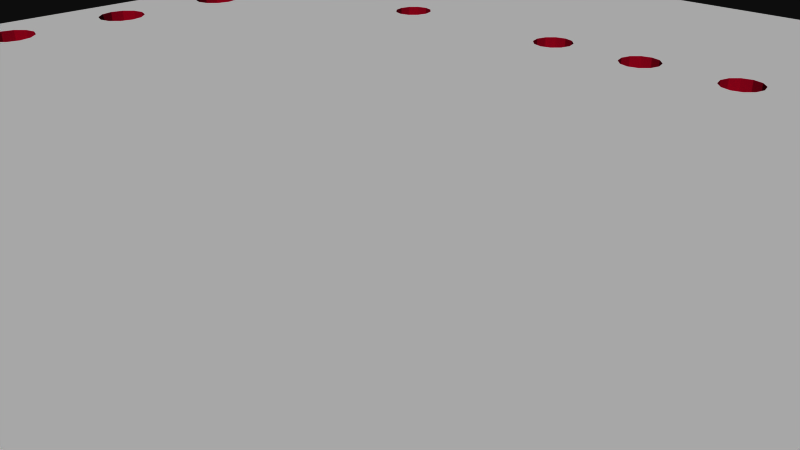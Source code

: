 # Source: 13030.blend  (saved by Blender 2.72.0; exported with 4.5.12 LTS)
import bpy
from mathutils import Matrix  # noqa: F401  (used for matrix-valued properties, if any)

bpy.ops.wm.read_factory_settings(use_empty=True)
scene = bpy.context.scene
scene.name = 'Scene'

# ---- collections
col_collection_1 = bpy.data.collections.new('Collection 1'); scene.collection.children.link(col_collection_1)

# ---- materials (node trees are filled in below, after node groups)
mat_board = bpy.data.materials.new('board')
mat_board.alpha_threshold = 0.0
mat_board.use_transparent_shadow = False
mat_board.diffuse_color = (0.5961, 0.01569, 0.1098, 1.0)
mat_board.specular_color = (0.5961, 0.01569, 0.1098)
mat_board.roughness = 0.5
mat_tsilk = bpy.data.materials.new('tsilk')
mat_tsilk.alpha_threshold = 0.0
mat_tsilk.use_transparent_shadow = False
mat_tsilk.diffuse_color = (1.0, 1.0, 1.0, 1.0)
mat_tsilk.specular_color = (0.5961, 0.01569, 0.1098)
mat_tsilk.roughness = 0.5
mat_bsilk = bpy.data.materials.new('bsilk')
mat_bsilk.alpha_threshold = 0.0
mat_bsilk.use_transparent_shadow = False
mat_bsilk.diffuse_color = (1.0, 1.0, 1.0, 1.0)
mat_bsilk.specular_color = (0.5961, 0.01569, 0.1098)
mat_bsilk.roughness = 0.5

# ---- material node trees

# ---- world
world_world = bpy.data.worlds.new('World'); scene.world = world_world
world_world.color = (0.05088, 0.05088, 0.05088)
world_world.use_sun_shadow = False
world_world.sun_shadow_jitter_overblur = 0.0
world_world.cycles.sampling_method = 'MANUAL'
world_world.cycles.sample_map_resolution = 256

# ---- cameras
cam_camera = bpy.data.cameras.new('Camera')
cam_camera.clip_end = 100.0
cam_camera.lens = 35.0
cam_camera.sensor_width = 32.0
cam_camera.sensor_height = 18.0
cam_camera.ortho_scale = 7.314
cam_camera.dof.focus_distance = 0.0
cam_camera.dof.aperture_fstop = 128.0

# ---- meshes
me_rfid_breakout_v2 = bpy.data.meshes.new('RFID Breakout v2')
me_rfid_breakout_v2.from_pydata([(-11.87, -0.254, 0.8), (-11.68, -0.4399, -0.8), (-11.87, -0.254, -0.8), (-11.68, -0.4399, 0.8), (-11.43, -0.508, -0.8), (-11.43, -0.508, 0.8), (-11.18, -0.4399, -0.8), (-11.18, -0.4399, 0.8), (-10.99, -0.254, -0.8), (-10.99, -0.254, 0.8), (-10.92, 0.0, 0.8), (-10.92, 0.0, -0.8), (0.6, 7.5, -0.8), (0.6536, 7.3, 0.8), (0.6536, 7.3, -0.8), (0.6, 7.5, 0.8), (0.8, 7.154, 0.8), (0.8, 7.154, -0.8), (1.0, 7.1, -0.8), (1.0, 7.1, 0.8), (1.2, 7.154, -0.8), (1.2, 7.154, 0.8), (1.346, 7.3, -0.8), (1.346, 7.3, 0.8), (1.4, 7.5, 0.8), (1.4, 7.5, -0.8), (-0.6536, 7.7, 0.8), (-0.6, 7.5, -0.8), (-0.6, 7.5, 0.8), (-0.6536, 7.7, -0.8), (-0.8, 7.846, 0.8), (-0.8, 7.846, -0.8), (-1.0, 7.9, -0.8), (-1.0, 7.9, 0.8), (-1.2, 7.846, -0.8), (-1.2, 7.846, 0.8), (-1.346, 7.7, -0.8), (-1.346, 7.7, 0.8), (-1.4, 7.5, 0.8), (-1.4, 7.5, -0.8), (-1.346, 7.3, 0.8), (-1.346, 7.3, -0.8), (-1.2, 7.154, 0.8), (-1.2, 7.154, -0.8), (-1.0, 7.1, -0.8), (-1.0, 7.1, 0.8), (-0.8, 7.154, -0.8), (-0.8, 7.154, 0.8), (-0.6536, 7.3, -0.8), (-0.6536, 7.3, 0.8), (-2.654, 7.7, 0.8), (-2.6, 7.5, -0.8), (-2.6, 7.5, 0.8), (-2.654, 7.7, -0.8), (-2.8, 7.846, 0.8), (-2.8, 7.846, -0.8), (-3.0, 7.9, -0.8), (-3.0, 7.9, 0.8), (-3.2, 7.846, -0.8), (-3.2, 7.846, 0.8), (-3.346, 7.7, -0.8), (-3.346, 7.7, 0.8), (-3.4, 7.5, 0.8), (-3.4, 7.5, -0.8), (-3.346, 7.3, 0.8), (-3.346, 7.3, -0.8), (-3.2, 7.154, 0.8), (-3.2, 7.154, -0.8), (-3.0, 7.1, -0.8), (-3.0, 7.1, 0.8), (-2.8, 7.154, -0.8), (-2.8, 7.154, 0.8), (-2.654, 7.3, -0.8), (-2.654, 7.3, 0.8), (-6.654, 7.7, 0.8), (-6.6, 7.5, -0.8), (-6.6, 7.5, 0.8), (-6.654, 7.7, -0.8), (-6.8, 7.846, 0.8), (-6.8, 7.846, -0.8), (-7.0, 7.9, -0.8), (-7.0, 7.9, 0.8), (-7.2, 7.846, -0.8), (-7.2, 7.846, 0.8), (-7.346, 7.7, -0.8), (-7.346, 7.7, 0.8), (-7.4, 7.5, 0.8), (-7.4, 7.5, -0.8), (-7.346, 7.3, 0.8), (-7.346, 7.3, -0.8), (-7.2, 7.154, 0.8), (-7.2, 7.154, -0.8), (-7.0, 7.1, -0.8), (-7.0, 7.1, 0.8), (-11.18, -2.1, 0.8), (-11.43, -2.032, -0.8), (-11.18, -2.1, -0.8), (-11.43, -2.032, 0.8), (-11.68, -2.1, -0.8), (-11.68, -2.1, 0.8), (-11.87, -2.286, -0.8), (-11.87, -2.286, 0.8), (-11.87, -2.794, 0.8), (-11.87, -2.794, -0.8), (-11.68, -2.98, -0.8), (-11.68, -2.98, 0.8), (-11.43, -3.048, -0.8), (-11.43, -3.048, 0.8), (-11.18, -2.98, -0.8), (-11.18, -2.98, 0.8), (-10.99, -2.794, -0.8), (-10.99, -2.794, 0.8), (-10.92, -2.54, 0.8), (-10.92, -2.54, -0.8), (-10.99, -2.286, 0.8), (-10.99, -2.286, -0.8), (-2.654, -7.3, 0.8), (-2.6, -7.5, -0.8), (-2.6, -7.5, 0.8), (-2.654, -7.3, -0.8), (4.654, -7.3, -0.8), (4.6, -7.5, 0.8), (4.6, -7.5, -0.8), (4.654, -7.3, 0.8), (4.654, -7.7, 0.8), (4.654, -7.7, -0.8), (4.8, -7.846, 0.8), (4.8, -7.846, -0.8), (5.0, -7.9, -0.8), (5.0, -7.9, 0.8), (5.2, -7.846, -0.8), (5.2, -7.846, 0.8), (5.346, -7.7, -0.8), (5.346, -7.7, 0.8), (5.4, -7.5, 0.8), (5.4, -7.5, -0.8), (5.346, 7.7, 0.8), (5.4, 7.5, -0.8), (5.4, 7.5, 0.8), (5.346, 7.7, -0.8), (5.2, 7.846, 0.8), (5.2, 7.846, -0.8), (5.0, 7.9, -0.8), (5.0, 7.9, 0.8), (4.8, 7.846, -0.8), (4.8, 7.846, 0.8), (4.654, 7.7, -0.8), (4.654, 7.7, 0.8), (4.6, 7.5, 0.8), (4.6, 7.5, -0.8), (4.654, 7.3, 0.8), (4.654, 7.3, -0.8), (4.8, 7.154, 0.8), (4.8, 7.154, -0.8), (5.0, 7.1, -0.8), (5.0, 7.1, 0.8), (5.2, 7.154, -0.8), (5.2, 7.154, 0.8), (5.346, 7.3, -0.8), (5.346, 7.3, 0.8), (3.346, 7.7, 0.8), (3.4, 7.5, -0.8), (3.4, 7.5, 0.8), (3.346, 7.7, -0.8), (3.2, 7.846, 0.8), (3.2, 7.846, -0.8), (3.0, 7.9, -0.8), (3.0, 7.9, 0.8), (2.8, 7.846, -0.8), (2.8, 7.846, 0.8), (2.654, 7.7, -0.8), (2.654, 7.7, 0.8), (2.6, 7.5, 0.8), (2.6, 7.5, -0.8), (2.654, 7.3, 0.8), (2.654, 7.3, -0.8), (2.8, 7.154, 0.8), (2.8, 7.154, -0.8), (3.0, 7.1, -0.8), (3.0, 7.1, 0.8), (3.2, 7.154, -0.8), (3.2, 7.154, 0.8), (3.346, 7.3, -0.8), (3.346, 7.3, 0.8), (1.346, 7.7, 0.8), (1.346, 7.7, -0.8), (1.2, 7.846, 0.8), (1.2, 7.846, -0.8), (1.0, 7.9, -0.8), (1.0, 7.9, 0.8), (0.8, 7.846, -0.8), (0.8, 7.846, 0.8), (0.6536, 7.7, -0.8), (0.6536, 7.7, 0.8), (-10.99, 0.254, 0.8), (-11.18, 0.4399, -0.8), (-10.99, 0.254, -0.8), (-11.18, 0.4399, 0.8), (-11.43, 0.508, 0.8), (-11.68, 0.4399, -0.8), (-11.43, 0.508, -0.8), (-11.68, 0.4399, 0.8), (-11.87, 0.254, -0.8), (-11.87, 0.254, 0.8), (-11.94, 0.0, 0.8), (-11.87, 4.826, 0.8), (-11.68, 4.64, -0.8), (-11.87, 4.826, -0.8), (-11.68, 4.64, 0.8), (-11.43, 4.572, -0.8), (-11.43, 4.572, 0.8), (-11.18, 4.64, -0.8), (-11.18, 4.64, 0.8), (-10.99, 4.826, 0.8), (-10.99, 4.826, -0.8), (-10.92, 5.08, 0.8), (-10.92, 5.08, -0.8), (11.87, 5.334, 0.8), (11.94, 5.08, -0.8), (11.94, 5.08, 0.8), (11.87, 5.334, -0.8), (11.68, 5.52, -0.8), (11.68, 5.52, 0.8), (11.43, 5.588, -0.8), (11.43, 5.588, 0.8), (11.18, 5.52, -0.8), (11.18, 5.52, 0.8), (10.99, 5.334, -0.8), (10.99, 5.334, 0.8), (10.92, 5.08, 0.8), (10.92, 5.08, -0.8), (10.99, 4.826, 0.8), (10.99, 4.826, -0.8), (11.18, 4.64, -0.8), (11.18, 4.64, 0.8), (11.43, 4.572, -0.8), (11.43, 4.572, 0.8), (11.68, 4.64, -0.8), (11.68, 4.64, 0.8), (11.87, 4.826, 0.8), (11.87, 4.826, -0.8), (11.87, 2.794, 0.8), (11.94, 2.54, -0.8), (11.94, 2.54, 0.8), (11.87, 2.794, -0.8), (11.68, 2.98, -0.8), (11.68, 2.98, 0.8), (-10.99, -7.366, 0.8), (-10.92, -7.62, -0.8), (-10.92, -7.62, 0.8), (-10.99, -7.366, -0.8), (-11.18, -7.18, 0.8), (-11.18, -7.18, -0.8), (-11.43, -7.112, -0.8), (-11.43, -7.112, 0.8), (-11.68, -7.18, -0.8), (-11.68, -7.18, 0.8), (-11.87, -7.366, 0.8), (-11.87, -7.366, -0.8), (-11.94, -7.62, 0.8), (-11.94, -7.62, -0.8), (-0.8, -7.154, 0.8), (-0.6536, -7.3, -0.8), (-0.6536, -7.3, 0.8), (-0.8, -7.154, -0.8), (-1.0, -7.1, -0.8), (-1.0, -7.1, 0.8), (-1.2, -7.154, -0.8), (-1.2, -7.154, 0.8), (-1.346, -7.3, -0.8), (-1.346, -7.3, 0.8), (-1.4, -7.5, 0.8), (-1.4, -7.5, -0.8), (-1.346, -7.7, 0.8), (-1.346, -7.7, -0.8), (-1.2, -7.846, 0.8), (-1.2, -7.846, -0.8), (-1.0, -7.9, -0.8), (-1.0, -7.9, 0.8), (-0.8, -7.846, -0.8), (-0.8, -7.846, 0.8), (-0.6536, -7.7, -0.8), (-0.6536, -7.7, 0.8), (-0.6, -7.5, 0.8), (-0.6, -7.5, -0.8), (1.346, -7.3, 0.8), (1.4, -7.5, -0.8), (1.4, -7.5, 0.8), (1.346, -7.3, -0.8), (1.2, -7.154, 0.8), (1.2, -7.154, -0.8), (1.0, -7.1, -0.8), (1.0, -7.1, 0.8), (0.8, -7.154, -0.8), (0.8, -7.154, 0.8), (0.6536, -7.3, -0.8), (0.6536, -7.3, 0.8), (0.6, -7.5, 0.8), (0.6, -7.5, -0.8), (0.6536, -7.7, 0.8), (0.6536, -7.7, -0.8), (0.8, -7.846, 0.8), (0.8, -7.846, -0.8), (1.0, -7.9, -0.8), (1.0, -7.9, 0.8), (1.2, -7.846, -0.8), (1.2, -7.846, 0.8), (1.346, -7.7, -0.8), (1.346, -7.7, 0.8), (3.346, -7.3, 0.8), (3.4, -7.5, -0.8), (3.4, -7.5, 0.8), (3.346, -7.3, -0.8), (3.2, -7.154, 0.8), (3.2, -7.154, -0.8), (3.0, -7.1, -0.8), (3.0, -7.1, 0.8), (2.8, -7.154, -0.8), (2.8, -7.154, 0.8), (2.654, -7.3, -0.8), (2.654, -7.3, 0.8), (2.6, -7.5, 0.8), (2.6, -7.5, -0.8), (2.654, -7.7, 0.8), (2.654, -7.7, -0.8), (2.8, -7.846, 0.8), (2.8, -7.846, -0.8), (3.0, -7.9, -0.8), (3.0, -7.9, 0.8), (3.2, -7.846, -0.8), (3.2, -7.846, 0.8), (3.346, -7.7, -0.8), (3.346, -7.7, 0.8), (5.346, -7.3, 0.8), (5.346, -7.3, -0.8), (5.2, -7.154, 0.8), (5.2, -7.154, -0.8), (5.0, -7.1, -0.8), (5.0, -7.1, 0.8), (4.8, -7.154, -0.8), (4.8, -7.154, 0.8), (11.43, 3.048, -0.8), (11.43, 3.048, 0.8), (11.18, 2.98, -0.8), (11.18, 2.98, 0.8), (10.99, 2.794, -0.8), (10.99, 2.794, 0.8), (10.92, 2.54, -0.8), (10.99, 2.286, 0.8), (10.99, 2.286, -0.8), (11.18, 2.1, -0.8), (11.18, 2.1, 0.8), (11.43, 2.032, -0.8), (11.43, 2.032, 0.8), (11.68, 2.1, -0.8), (11.68, 2.1, 0.8), (11.87, 2.286, -0.8), (11.87, 2.286, 0.8), (11.87, 0.254, 0.8), (11.94, 0.0, -0.8), (11.94, 0.0, 0.8), (11.87, 0.254, -0.8), (11.68, 0.4399, -0.8), (11.68, 0.4399, 0.8), (11.43, 0.508, -0.8), (11.43, 0.508, 0.8), (11.18, 0.4399, -0.8), (11.18, 0.4399, 0.8), (10.99, 0.254, -0.8), (10.99, 0.254, 0.8), (10.92, 0.0, 0.8), (10.92, 0.0, -0.8), (10.99, -0.254, 0.8), (10.99, -0.254, -0.8), (11.18, -0.4399, -0.8), (11.18, -0.4399, 0.8), (11.43, -0.508, -0.8), (11.43, -0.508, 0.8), (11.68, -0.4399, -0.8), (11.68, -0.4399, 0.8), (11.87, -0.254, -0.8), (11.87, -0.254, 0.8), (-6.8, 7.154, -0.8), (-6.8, 7.154, 0.8), (-6.654, 7.3, -0.8), (-6.654, 7.3, 0.8), (7.295, 12.27, -0.8), (7.365, 12.07, 0.8), (7.365, 12.07, -0.8), (7.295, 12.27, 0.8), (7.46, 11.87, 0.8), (7.46, 11.87, -0.8), (7.58, 11.69, 0.8), (7.58, 11.69, -0.8), (7.723, 11.53, 0.8), (7.723, 11.53, -0.8), (7.885, 11.39, -0.8), (7.885, 11.39, 0.8), (8.064, 11.27, -0.8), (8.064, 11.27, 0.8), (8.258, 11.17, -0.8), (8.258, 11.17, 0.8), (8.463, 11.11, -0.8), (8.463, 11.11, 0.8), (8.675, 11.06, -0.8), (8.675, 11.06, 0.8), (8.89, 11.05, -0.8), (8.89, 11.05, 0.8), (9.105, 11.06, -0.8), (9.105, 11.06, 0.8), (9.317, 11.11, -0.8), (9.317, 11.11, 0.8), (9.522, 11.17, -0.8), (9.522, 11.17, 0.8), (9.715, 11.27, -0.8), (9.715, 11.27, 0.8), (9.895, 11.39, -0.8), (9.895, 11.39, 0.8), (10.06, 11.53, -0.8), (10.06, 11.53, 0.8), (10.2, 11.69, 0.8), (10.2, 11.69, -0.8), (10.32, 11.87, 0.8), (10.32, 11.87, -0.8), (10.42, 12.07, 0.8), (10.42, 12.07, -0.8), (10.48, 12.27, 0.8), (10.48, 12.27, -0.8), (10.53, 12.48, 0.8), (10.53, 12.48, -0.8), (10.54, 12.7, 0.8), (10.54, 12.7, -0.8), (12.7, 12.7, -0.8), (12.7, 12.7, 0.8), (12.7, -12.7, 0.8), (12.7, -12.7, -0.8), (10.54, -12.7, -0.8), (10.54, -12.7, 0.8), (10.53, -12.48, 0.8), (10.53, -12.48, -0.8), (10.48, -12.27, 0.8), (10.48, -12.27, -0.8), (10.42, -12.07, 0.8), (10.42, -12.07, -0.8), (10.32, -11.87, 0.8), (10.32, -11.87, -0.8), (10.2, -11.69, 0.8), (10.2, -11.69, -0.8), (10.06, -11.53, 0.8), (10.06, -11.53, -0.8), (9.895, -11.39, -0.8), (9.895, -11.39, 0.8), (9.715, -11.27, -0.8), (9.715, -11.27, 0.8), (9.522, -11.17, -0.8), (9.522, -11.17, 0.8), (9.317, -11.11, -0.8), (9.317, -11.11, 0.8), (9.105, -11.06, -0.8), (9.105, -11.06, 0.8), (8.89, -11.05, -0.8), (8.89, -11.05, 0.8), (8.675, -11.06, -0.8), (8.675, -11.06, 0.8), (8.463, -11.11, -0.8), (8.463, -11.11, 0.8), (8.258, -11.17, -0.8), (8.258, -11.17, 0.8), (-12.7, 12.7, 0.8), (-11.94, 5.08, 0.8), (-10.54, 12.7, 0.8), (-11.87, 5.334, 0.8), (-11.68, 5.52, 0.8), (-11.43, 5.588, 0.8), (-11.18, 5.52, 0.8), (-10.99, 5.334, 0.8), (-10.54, -12.7, 0.8), (-10.53, -12.48, 0.8), (-10.53, 12.48, 0.8), (-10.48, -12.27, 0.8), (-10.48, 12.27, 0.8), (-10.42, -12.07, 0.8), (-10.42, 12.07, 0.8), (-10.32, -11.87, 0.8), (-10.32, 11.87, 0.8), (-10.2, -11.69, 0.8), (-10.2, 11.69, 0.8), (-10.06, -11.53, 0.8), (-10.06, 11.53, 0.8), (-9.895, -11.39, 0.8), (-9.895, 11.39, 0.8), (-9.715, -11.27, 0.8), (-9.715, 11.27, 0.8), (-9.522, -11.17, 0.8), (-9.522, 11.17, 0.8), (-9.317, -11.11, 0.8), (-9.317, 11.11, 0.8), (-9.105, -11.06, 0.8), (-9.105, 11.06, 0.8), (-8.89, -11.05, 0.8), (-8.89, 11.05, 0.8), (-8.675, -11.06, 0.8), (-8.675, 11.06, 0.8), (-8.463, -11.11, 0.8), (-8.463, 11.11, 0.8), (-8.258, -11.17, 0.8), (-8.258, 11.17, 0.8), (-8.064, -11.27, 0.8), (-8.064, 11.27, 0.8), (-7.885, -11.39, 0.8), (-7.885, 11.39, 0.8), (-7.723, -11.53, 0.8), (-7.723, 11.53, 0.8), (-7.58, -11.69, 0.8), (-7.58, 11.69, 0.8), (-7.46, -11.87, 0.8), (-7.46, 11.87, 0.8), (-7.365, -12.07, 0.8), (-7.295, -12.27, 0.8), (-7.253, -12.48, 0.8), (-7.239, -12.7, 0.8), (-3.4, -7.5, 0.8), (-3.346, -7.7, 0.8), (-3.2, -7.846, 0.8), (7.239, -12.7, 0.8), (-3.0, -7.9, 0.8), (-2.8, -7.846, 0.8), (-2.654, -7.7, 0.8), (-3.346, -7.3, 0.8), (-3.2, -7.154, 0.8), (-3.0, -7.1, 0.8), (-2.8, -7.154, 0.8), (-7.365, 12.07, 0.8), (-7.295, 12.27, 0.8), (-7.253, 12.48, 0.8), (-7.239, 12.7, 0.8), (7.239, 12.7, 0.8), (7.253, -12.48, 0.8), (7.253, 12.48, 0.8), (7.295, -12.27, 0.8), (7.365, -12.07, 0.8), (7.46, -11.87, 0.8), (7.58, -11.69, 0.8), (7.723, -11.53, 0.8), (7.885, -11.39, 0.8), (8.064, -11.27, 0.8), (10.92, -5.08, 0.8), (10.99, -5.334, 0.8), (11.18, -5.52, 0.8), (11.43, -5.588, 0.8), (11.68, -5.52, 0.8), (11.87, -5.334, 0.8), (11.94, -5.08, 0.8), (11.94, -2.54, 0.8), (10.99, -2.286, 0.8), (11.18, -2.1, 0.8), (11.43, -2.032, 0.8), (11.68, -2.1, 0.8), (11.87, -2.286, 0.8), (10.99, -4.826, 0.8), (10.99, -2.794, 0.8), (11.18, -4.64, 0.8), (11.18, -2.98, 0.8), (11.43, -4.572, 0.8), (11.43, -3.048, 0.8), (11.68, -4.64, 0.8), (11.68, -2.98, 0.8), (11.87, -4.826, 0.8), (11.87, -2.794, 0.8), (-12.7, -12.7, 0.8), (-11.87, -7.874, 0.8), (-11.68, -8.06, 0.8), (-11.43, -8.128, 0.8), (-11.18, -8.06, 0.8), (-10.99, -7.874, 0.8), (-10.92, -5.08, 0.8), (-10.92, 2.54, 0.8), (-11.87, 2.794, 0.8), (-11.68, 2.98, 0.8), (-11.43, 3.048, 0.8), (-11.18, 2.98, 0.8), (-10.99, 2.794, 0.8), (-11.87, 2.286, 0.8), (-11.68, 2.1, 0.8), (-11.43, 2.032, 0.8), (-11.18, 2.1, 0.8), (-10.99, 2.286, 0.8), (-11.87, -4.826, 0.8), (-11.68, -4.64, 0.8), (-11.43, -4.572, 0.8), (-11.18, -4.64, 0.8), (-10.99, -4.826, 0.8), (-11.87, -5.334, 0.8), (-11.68, -5.52, 0.8), (-11.43, -5.588, 0.8), (-11.18, -5.52, 0.8), (-10.99, -5.334, 0.8), (-12.7, -12.7, -0.8), (-11.87, -7.874, -0.8), (-10.54, -12.7, -0.8), (-11.94, 5.08, -0.8), (-11.68, -8.06, -0.8), (-11.43, -8.128, -0.8), (-11.18, -8.06, -0.8), (-10.99, -7.874, -0.8), (-10.54, 12.7, -0.8), (-10.53, 12.48, -0.8), (-10.53, -12.48, -0.8), (-10.48, 12.27, -0.8), (-10.48, -12.27, -0.8), (-10.42, 12.07, -0.8), (-10.42, -12.07, -0.8), (-10.32, -11.87, -0.8), (-10.32, 11.87, -0.8), (-10.2, -11.69, -0.8), (-10.2, 11.69, -0.8), (-10.06, -11.53, -0.8), (-10.06, 11.53, -0.8), (-9.895, -11.39, -0.8), (-9.895, 11.39, -0.8), (-9.715, -11.27, -0.8), (-9.715, 11.27, -0.8), (-9.522, -11.17, -0.8), (-9.522, 11.17, -0.8), (-9.317, -11.11, -0.8), (-9.317, 11.11, -0.8), (-9.105, -11.06, -0.8), (-9.105, 11.06, -0.8), (-8.89, -11.05, -0.8), (-8.89, 11.05, -0.8), (-8.675, -11.06, -0.8), (-8.675, 11.06, -0.8), (-8.463, -11.11, -0.8), (-8.463, 11.11, -0.8), (-8.258, -11.17, -0.8), (-8.258, 11.17, -0.8), (-8.064, -11.27, -0.8), (-8.064, 11.27, -0.8), (-7.885, -11.39, -0.8), (-7.885, 11.39, -0.8), (-7.723, -11.53, -0.8), (-7.723, 11.53, -0.8), (-7.58, -11.69, -0.8), (-7.58, 11.69, -0.8), (-7.46, -11.87, -0.8), (-7.46, 11.87, -0.8), (-7.365, -12.07, -0.8), (-7.295, -12.27, -0.8), (-7.253, -12.48, -0.8), (-7.239, -12.7, -0.8), (-3.4, -7.5, -0.8), (-3.346, -7.7, -0.8), (-3.2, -7.846, -0.8), (7.239, -12.7, -0.8), (-3.0, -7.9, -0.8), (-2.8, -7.846, -0.8), (-2.654, -7.7, -0.8), (7.239, 12.7, -0.8), (7.253, 12.48, -0.8), (7.253, -12.48, -0.8), (7.295, -12.27, -0.8), (7.365, -12.07, -0.8), (7.46, -11.87, -0.8), (7.58, -11.69, -0.8), (7.723, -11.53, -0.8), (7.885, -11.39, -0.8), (8.064, -11.27, -0.8), (11.94, -2.54, -0.8), (11.94, -5.08, -0.8), (10.92, -5.08, -0.8), (10.99, -5.334, -0.8), (11.18, -5.52, -0.8), (11.43, -5.588, -0.8), (11.68, -5.52, -0.8), (11.87, -5.334, -0.8), (10.99, -2.794, -0.8), (10.99, -4.826, -0.8), (11.18, -2.98, -0.8), (11.18, -4.64, -0.8), (11.43, -3.048, -0.8), (11.43, -4.572, -0.8), (11.68, -2.98, -0.8), (11.68, -4.64, -0.8), (11.87, -2.794, -0.8), (11.87, -4.826, -0.8), (10.99, -2.286, -0.8), (11.18, -2.1, -0.8), (11.43, -2.032, -0.8), (11.68, -2.1, -0.8), (11.87, -2.286, -0.8), (-12.7, 12.7, -0.8), (-11.87, 5.334, -0.8), (-11.68, 5.52, -0.8), (-11.43, 5.588, -0.8), (-11.18, 5.52, -0.8), (-10.99, 5.334, -0.8), (-10.92, 2.54, -0.8), (-10.92, -5.08, -0.8), (-7.365, 12.07, -0.8), (-7.295, 12.27, -0.8), (-7.253, 12.48, -0.8), (-7.239, 12.7, -0.8), (-3.346, -7.3, -0.8), (-3.2, -7.154, -0.8), (-3.0, -7.1, -0.8), (-2.8, -7.154, -0.8), (-11.87, -5.334, -0.8), (-11.68, -5.52, -0.8), (-11.43, -5.588, -0.8), (-11.18, -5.52, -0.8), (-10.99, -5.334, -0.8), (-11.87, -4.826, -0.8), (-11.68, -4.64, -0.8), (-11.43, -4.572, -0.8), (-11.18, -4.64, -0.8), (-10.99, -4.826, -0.8), (-11.87, 2.286, -0.8), (-11.68, 2.1, -0.8), (-11.43, 2.032, -0.8), (-11.18, 2.1, -0.8), (-10.99, 2.286, -0.8), (-11.87, 2.794, -0.8), (-11.68, 2.98, -0.8), (-11.43, 3.048, -0.8), (-11.18, 2.98, -0.8), (-10.99, 2.794, -0.8), (-11.94, -2.54, 0.8), (-11.94, -5.08, 0.8), (-11.94, -2.54, -0.8), (-11.94, 2.54, -0.8), (-11.94, -5.08, -0.8), (10.92, -2.54, -0.8), (-11.94, 2.54, 0.8), (10.92, 2.54, 0.8), (-11.94, 0.0, -0.8), (10.92, -2.54, 0.8)], [], [(261, 264, 262, 263), (131, 133, 132, 130), (513, 642, 644, 515), (116, 119, 117, 118), (181, 183, 182, 180), (475, 695, 216, 215), (393, 392, 394, 395), (140, 141, 139, 136), (734, 204, 0, 2), (440, 441, 439, 438), (401, 403, 402, 400), (239, 240, 237, 238), (417, 419, 418, 416), (432, 433, 434, 435), (472, 471, 691, 692), (217, 220, 218, 219), (561, 559, 676, 678), (90, 93, 92, 91), (222, 224, 223, 221), (438, 439, 436, 437), (607, 477, 476, 599), (611, 481, 479, 609), (219, 218, 240, 239), (247, 250, 248, 249), (22, 288, 290, 291, 293, 18, 20), (328, 330, 329, 327), (557, 556, 687, 688), (52, 51, 72, 73), (394, 397, 396, 395), (114, 94, 96, 115), (145, 147, 146, 144), (524, 520, 649, 653), (651, 522, 523, 652), (405, 407, 406, 404), (189, 191, 190, 188), (489, 487, 616, 618), (610, 482, 484, 613), (140, 143, 142, 141), (251, 252, 250, 247), (572, 573, 603, 602), (255, 256, 257, 258), (19, 21, 20, 18), (146, 147, 148, 149), (246, 342, 341, 245), (676, 559, 546, 669), (565, 563, 680, 682), (592, 593, 707, 706), (215, 216, 214, 213), (358, 361, 359, 360), (24, 25, 22, 23), (455, 457, 456, 454), (236, 238, 237, 235), (335, 336, 334, 333), (102, 105, 104, 103), (59, 61, 60, 58), (556, 555, 686, 687), (258, 257, 259, 260), (468, 690, 597, 569), (558, 557, 688, 689), (224, 226, 225, 223), (596, 710, 709, 595), (616, 487, 485, 614), (658, 538, 389, 386), (588, 587, 711, 712), (47, 49, 48, 46), (578, 577, 721, 722), (492, 494, 623, 621), (179, 181, 180, 178), (407, 409, 408, 406), (254, 256, 255, 253), (728, 726, 102, 103), (495, 493, 622, 624), (283, 284, 281, 282), (575, 697, 710, 596), (129, 131, 130, 128), (14, 13, 16, 17), (605, 470, 478, 606), (205, 208, 206, 207), (54, 55, 53, 50), (531, 530, 704, 705), (530, 529, 703, 704), (589, 588, 712, 713), (283, 28, 49, 47, 263), (371, 731, 669, 347), (42, 45, 44, 43), (97, 99, 98, 95), (21, 23, 22, 20), (325, 328, 327, 326), (268, 270, 269, 267), (78, 79, 77, 74), (529, 528, 702, 703), (581, 580, 724, 725), (593, 594, 708, 707), (399, 401, 400, 398), (126, 129, 128, 127), (176, 179, 178, 177), (134, 135, 132, 133), (608, 480, 482, 610), (184, 185, 25, 24), (368, 369, 370, 371), (615, 486, 488, 617), (201, 203, 202, 199), (120, 123, 121, 122), (422, 423, 421, 420), (508, 510, 639, 637), (430, 431, 429, 428), (461, 463, 462, 460), (518, 647, 648, 519), (313, 316, 315, 314), (28, 27, 48, 49), (496, 498, 627, 625), (292, 294, 293, 291), (204, 734, 202, 203), (663, 542, 541, 662), (360, 359, 380, 381), (241, 246, 245, 244), (333, 334, 135, 134), (243, 242, 356, 357), (664, 543, 542, 663), (316, 318, 317, 315), (136, 139, 137, 138), (342, 344, 343, 341), (731, 735, 560, 675), (502, 504, 633, 631), (30, 33, 32, 31), (81, 83, 82, 80), (560, 562, 677, 675), (415, 417, 416, 414), (311, 332, 330, 328, 325, 323, 321, 320, 318, 316, 313, 309, 181, 179, 176, 174, 172, 24, 23, 21, 19, 16, 294, 292, 289, 285, 287, 308, 524, 138, 159, 157, 155, 152, 150, 340, 338, 335, 333, 134, 133, 131, 129, 126, 124, 121, 148, 147, 145, 143, 536, 162), (30, 31, 29, 26), (468, 470, 605, 690), (519, 648, 649, 520), (164, 167, 166, 165), (213, 214, 211, 212), (230, 229, 231, 232), (650, 521, 522, 651), (33, 35, 34, 32), (444, 445, 443, 442), (191, 193, 192, 190), (563, 561, 678, 680), (93, 383, 382, 92), (198, 201, 199, 200), (175, 174, 176, 177), (567, 684, 668, 552), (535, 701, 700, 534), (535, 536, 657, 701), (12, 15, 13, 14), (552, 668, 674, 551), (94, 97, 95, 96), (555, 554, 685, 686), (294, 296, 295, 293), (516, 645, 643, 514), (347, 733, 348, 349), (523, 525, 654, 652), (123, 340, 150, 148, 121), (657, 536, 538, 658), (122, 121, 124, 125), (600, 469, 205, 207), (114, 115, 113, 112), (173, 322, 324, 326, 327, 329, 331, 310, 312, 314, 315, 317, 319, 177, 178, 180, 182, 161, 163, 165, 166, 657, 137, 139, 141, 142, 144, 146, 149, 122, 125, 127, 128, 653, 656, 117, 119, 705, 704, 703, 702, 65, 67, 68, 70, 72, 51, 39, 41, 43, 44, 46, 48, 264, 265, 267, 269, 272, 274, 276, 277, 279, 281, 284, 12, 14, 17, 18, 293, 295, 298, 300, 302, 303, 305, 307, 286, 288, 22, 25, 170), (375, 377, 376, 374), (330, 332, 331, 329), (365, 367, 366, 364), (531, 705, 119, 116), (301, 304, 303, 302), (584, 585, 719, 718), (185, 187, 188, 190, 192, 12, 284, 262, 264, 48, 27, 29, 31, 32, 34, 36, 39, 51, 53, 55, 56, 58, 60, 63, 65, 702, 650, 651, 652, 654, 655, 656, 653, 649, 648, 647, 646, 89, 91, 92, 382, 384, 75, 77, 79, 80, 82, 84, 87, 698, 699, 700, 701, 657, 166, 168, 170, 25), (442, 443, 441, 440), (306, 308, 307, 305), (551, 674, 673, 550), (280, 282, 281, 279), (413, 415, 414, 412), (272, 271, 273, 274), (448, 451, 450, 449), (504, 506, 635, 633), (84, 85, 86, 87), (448, 449, 447, 446), (548, 549, 672, 671), (192, 193, 15, 12), (261, 266, 265, 264), (162, 161, 182, 183), (217, 222, 221, 220), (474, 473, 693, 694), (498, 500, 629, 627), (511, 640, 642, 513), (138, 137, 158, 159), (197, 198, 200, 195), (511, 509, 638, 640), (669, 731, 675, 677, 679, 681, 683, 682, 680, 678, 676), (263, 262, 284, 283), (210, 212, 211, 209), (397, 399, 398, 396), (208, 210, 209, 206), (249, 248, 604, 574), (506, 508, 637, 635), (167, 169, 168, 166), (510, 512, 641, 639), (160, 163, 161, 162), (691, 471, 469, 600), (721, 577, 732, 729), (434, 433, 430, 229, 228, 226, 224, 222, 217, 219, 239, 238, 236, 342, 246, 241, 243, 357, 355, 353, 351, 348, 733, 370, 369, 367, 365, 363, 358, 360, 553, 568, 566, 564, 562, 560, 735, 559, 561, 563, 565, 567, 552, 551, 550, 549, 548), (345, 346, 733, 347), (231, 234, 233, 232), (227, 228, 229, 230), (514, 643, 641, 512), (567, 565, 682, 684), (45, 47, 46, 44), (605, 697, 715, 714, 713, 712, 711, 730, 728, 103, 104, 106, 108, 110, 113, 115, 96, 8, 11, 196, 195, 200, 199, 202, 734, 729, 716, 717, 718, 719, 720, 696, 725, 724, 723, 211, 214, 216), (324, 323, 325, 326), (170, 171, 172, 173), (335, 338, 337, 336), (278, 280, 279, 277), (287, 286, 307, 308), (501, 499, 628, 630), (229, 733, 346, 344, 342, 236, 234, 231), (403, 405, 404, 402), (65, 64, 66, 67), (420, 421, 418, 419), (112, 113, 110, 111), (363, 365, 364, 362), (554, 555, 556, 557, 558, 553, 360, 381, 379, 377, 375, 372, 370, 735), (247, 249, 596, 595, 594, 593, 592, 727, 587, 588, 589, 590, 591, 575, 111, 109, 107, 105, 102, 726, 469, 471, 472, 473, 470, 468, 569, 476, 574, 573, 572, 571, 570, 259, 257, 256, 254, 251), (606, 478, 480, 608), (169, 171, 170, 168), (300, 299, 301, 302), (581, 725, 696, 576), (76, 75, 384, 385), (579, 578, 722, 723), (457, 459, 458, 456), (313, 314, 312, 309), (386, 389, 387, 388), (229, 735, 370, 733), (311, 310, 331, 332), (107, 109, 108, 106), (50, 53, 51, 52), (594, 595, 709, 708), (534, 700, 699, 533), (1, 4, 6, 8, 96, 95, 98, 100, 728, 734, 2), (3, 5, 4, 1), (348, 351, 350, 349), (545, 544, 665, 666), (322, 321, 323, 324), (285, 288, 286, 287), (383, 385, 384, 382), (71, 73, 72, 70), (475, 474, 694, 695), (491, 489, 618, 620), (662, 541, 540, 661), (465, 467, 466, 464), (135, 334, 336, 337, 339, 120, 122, 149, 151, 153, 154, 156, 158, 137, 657, 658, 386, 388, 391, 393, 395, 396, 398, 400, 402, 404, 406, 408, 410, 412, 414, 416, 418, 421, 423, 425, 427, 429, 431, 432, 223, 225, 227, 230, 436, 439, 441, 443, 445, 447, 449, 450, 452, 454, 456, 458, 460, 462, 464, 466, 666, 665, 664, 663, 662, 661, 660, 659, 653, 128, 130, 132), (730, 727, 592, 706), (428, 426, 424, 422, 420, 419, 417, 415, 413, 411, 409, 407, 405, 403, 401, 399, 397, 394, 392, 390, 387, 389, 538, 536, 143, 140, 136, 138, 524, 537, 539, 540, 541, 542, 543, 544, 545, 467, 465, 463, 461, 459, 457, 455, 453, 451, 448, 446, 444, 442, 440, 438, 437, 434, 548, 547, 546, 559, 735, 229, 430), (157, 159, 158, 156), (266, 268, 267, 265), (298, 297, 299, 300), (39, 38, 40, 41), (673, 674, 668, 684, 682, 683, 667, 689, 688, 687, 686, 685, 731, 371, 373, 374, 376, 378, 380, 359, 361, 362, 364, 366, 352, 354, 356, 242, 244, 245, 341, 343, 345, 233, 235, 237, 240, 218, 220, 221, 223, 432, 435, 436, 230, 347, 669, 670, 671, 672), (576, 696, 720, 586), (269, 270, 271, 272), (463, 465, 464, 462), (69, 71, 70, 68), (702, 528, 521, 650), (515, 644, 646, 517), (186, 187, 185, 184), (446, 447, 445, 444), (377, 379, 378, 376), (469, 732, 577, 578, 579, 208, 205), (368, 371, 347, 349, 350, 352, 366), (109, 111, 110, 108), (661, 540, 539, 660), (660, 539, 537, 659), (10, 11, 8, 9), (451, 453, 452, 450), (585, 586, 720, 719), (371, 370, 372, 373), (232, 233, 345, 347, 230), (580, 579, 723, 724), (574, 604, 603, 573), (428, 429, 427, 426), (488, 490, 619, 617), (615, 617, 619, 621, 623, 625, 627, 629, 631, 633, 635, 637, 639, 641, 643, 645, 698, 87, 89, 646, 644, 642, 640, 638, 636, 634, 632, 630, 628, 626, 624, 622, 620, 618, 616, 614, 612, 611, 609, 607, 599, 248, 250, 252, 253, 255, 258, 260, 730, 706, 707, 708, 709, 710, 697, 605, 606, 608, 610, 613), (275, 278, 277, 276), (469, 726, 204, 732), (379, 381, 380, 378), (453, 455, 454, 452), (194, 196, 11, 10), (590, 589, 713, 714), (391, 390, 392, 393), (499, 497, 626, 628), (10, 9, 7, 5, 3, 0, 204, 726, 101, 99, 97, 94, 114, 112, 111, 575, 596, 249, 574, 476), (309, 312, 310, 311), (251, 254, 253, 252), (118, 117, 656, 527), (351, 353, 352, 350), (411, 413, 412, 410), (261, 263, 47, 45, 42, 40, 38, 37, 35, 33, 30, 26, 28, 283, 282, 280, 278, 524, 308, 306, 304, 301, 299, 297, 296, 294, 16, 13, 15, 193, 191, 189, 186, 184, 24, 172, 171, 169, 167, 164, 160, 162, 536, 535, 534, 533, 532, 86, 85, 83, 81, 78, 74, 76, 521, 528, 529, 64, 62, 61, 59, 57, 54, 50, 52, 73, 71, 69, 530, 531, 116, 118, 273, 271, 270, 268, 266), (143, 145, 144, 142), (530, 69, 66, 64, 529), (83, 85, 84, 82), (509, 507, 636, 638), (16, 19, 18, 17), (35, 37, 36, 34), (241, 244, 242, 243), (78, 81, 80, 79), (57, 59, 58, 56), (87, 86, 88, 89), (289, 290, 288, 285), (553, 667, 683, 568), (602, 603, 604, 248, 599, 597, 690, 605, 216, 695, 694, 693, 692, 691, 600, 207, 206, 209, 211, 723, 722, 721, 729, 260, 598, 601), (711, 587, 727, 730), (186, 189, 188, 187), (344, 346, 345, 343), (358, 363, 362, 361), (476, 569, 597, 599), (503, 501, 630, 632), (434, 437, 436, 435), (7, 9, 8, 6), (614, 485, 483, 612), (388, 387, 390, 391), (355, 357, 356, 354), (260, 259, 570, 598), (685, 554, 735, 731), (5, 7, 6, 4), (234, 236, 235, 233), (89, 88, 90, 91), (338, 340, 339, 337), (372, 375, 374, 373), (353, 355, 354, 352), (54, 57, 56, 55), (504, 502, 500, 498, 496, 494, 492, 490, 488, 486, 484, 482, 480, 478, 470, 473, 474, 475, 215, 213, 212, 210, 208, 579, 580, 581, 576, 586, 585, 584, 583, 582, 732, 204, 203, 201, 198, 197, 194, 10, 476, 477, 479, 481, 483, 485, 487, 489, 491, 493, 495, 497, 499, 501, 503, 505, 507, 509, 511, 513, 515, 517, 518, 519, 520, 524, 278, 275, 273, 118, 527, 526, 525, 523, 522, 521, 76, 385, 383, 93, 90, 88, 86, 532, 516, 514, 512, 510, 508, 506), (583, 584, 718, 717), (155, 157, 156, 154), (430, 433, 432, 431), (598, 570, 571, 601), (74, 77, 75, 76), (149, 148, 150, 151), (319, 320, 321, 322), (340, 123, 120, 339), (426, 427, 425, 424), (164, 165, 163, 160), (226, 228, 227, 225), (517, 646, 647, 518), (533, 699, 698, 532), (100, 101, 726, 728), (582, 583, 717, 716), (659, 537, 524, 653), (564, 566, 681, 679), (532, 698, 645, 516), (309, 311, 162, 183, 181), (173, 172, 174, 175), (152, 155, 154, 153), (544, 543, 664, 665), (26, 29, 27, 28), (409, 411, 410, 408), (274, 273, 275, 276), (105, 107, 106, 104), (500, 502, 631, 629), (571, 572, 602, 601), (493, 491, 620, 622), (609, 479, 477, 607), (566, 568, 683, 681), (194, 197, 195, 196), (66, 69, 68, 67), (467, 545, 666, 466), (558, 689, 667, 553), (507, 505, 634, 636), (36, 37, 38, 39), (591, 715, 697, 575), (304, 306, 305, 303), (562, 564, 679, 677), (613, 484, 486, 615), (505, 503, 632, 634), (63, 62, 64, 65), (612, 483, 481, 611), (547, 548, 671, 670), (459, 461, 460, 458), (591, 590, 714, 715), (490, 492, 621, 619), (549, 550, 673, 672), (497, 495, 624, 626), (526, 527, 656, 655), (367, 369, 368, 366), (41, 40, 42, 43), (60, 61, 62, 63), (289, 292, 291, 290), (319, 322, 173, 175, 177), (494, 496, 625, 623), (260, 729, 734, 728, 730), (295, 296, 297, 298), (151, 150, 152, 153), (125, 124, 126, 127), (669, 546, 547, 670), (729, 732, 582, 716), (424, 425, 423, 422), (473, 472, 692, 693), (0, 3, 1, 2), (318, 320, 319, 317), (525, 526, 655, 654), (99, 101, 100, 98)])
me_rfid_breakout_v2.polygons.foreach_set('material_index', [0, 0, 0, 0, 0, 0, 0, 0, 0, 0, 0, 0, 0, 0, 0, 0, 0, 0, 0, 0, 0, 0, 0, 0, 2, 0, 0, 0, 0, 0, 0, 0, 0, 0, 0, 0, 0, 0, 0, 0, 0, 0, 0, 0, 0, 0, 0, 0, 0, 0, 0, 0, 0, 0, 0, 0, 0, 0, 0, 0, 0, 0, 0, 0, 0, 0, 0, 0, 0, 0, 0, 0, 0, 0, 0, 0, 0, 0, 0, 0, 0, 0, 1, 0, 0, 0, 0, 0, 0, 0, 0, 0, 0, 0, 0, 0, 0, 0, 0, 0, 0, 0, 0, 0, 0, 0, 0, 0, 0, 0, 0, 0, 0, 0, 0, 0, 0, 0, 0, 0, 0, 0, 0, 0, 0, 0, 0, 0, 1, 0, 0, 0, 0, 0, 0, 0, 0, 0, 0, 0, 0, 0, 0, 0, 0, 0, 0, 0, 0, 0, 0, 0, 0, 0, 1, 0, 0, 0, 0, 2, 0, 0, 0, 0, 0, 0, 2, 0, 0, 0, 0, 0, 0, 0, 0, 0, 0, 0, 0, 0, 0, 0, 0, 0, 0, 0, 0, 0, 2, 0, 0, 0, 0, 0, 0, 0, 0, 0, 0, 0, 1, 0, 0, 0, 0, 0, 0, 2, 0, 0, 0, 0, 0, 0, 1, 0, 0, 0, 0, 0, 1, 1, 0, 0, 0, 0, 0, 0, 0, 0, 0, 0, 0, 0, 0, 0, 0, 2, 0, 0, 0, 0, 0, 0, 0, 0, 0, 0, 0, 2, 0, 1, 0, 0, 0, 0, 2, 0, 0, 0, 0, 0, 0, 0, 0, 0, 1, 2, 0, 0, 0, 0, 0, 0, 0, 2, 0, 0, 0, 0, 2, 0, 0, 0, 0, 0, 0, 0, 0, 1, 0, 0, 0, 0, 0, 1, 0, 1, 0, 0, 0, 0, 0, 0, 0, 0, 0, 0, 2, 0, 0, 0, 0, 0, 0, 0, 0, 0, 0, 0, 0, 0, 0, 0, 0, 0, 0, 0, 0, 1, 0, 0, 0, 0, 0, 0, 0, 0, 0, 0, 0, 0, 0, 0, 0, 0, 0, 0, 1, 0, 0, 0, 0, 0, 0, 0, 0, 0, 0, 0, 0, 0, 0, 0, 0, 0, 0, 0, 0, 0, 0, 0, 0, 0, 0, 0, 0, 0, 0, 0, 0, 0, 0, 0, 0, 2, 0, 0, 0, 0, 0, 0, 0, 0, 0, 0, 0, 0, 0])
_uv = me_rfid_breakout_v2.uv_layers.new(name='UVMap')
_uv.uv.foreach_set('vector', [0.0, 0.0, 1.0, 0.0, 1.0, 1.0, 0.0, 1.0, 0.0, 0.0, 1.0, 0.0, 1.0, 1.0, 0.0, 1.0, 0.0, 0.0, 1.0, 0.0, 1.0, 1.0, 0.0, 1.0, 0.0, 0.0, 1.0, 0.0, 1.0, 1.0, 0.0, 1.0, 0.0, 0.0, 1.0, 0.0, 1.0, 1.0, 0.0, 1.0, 0.0, 0.0, 1.0, 0.0, 1.0, 1.0, 0.0, 1.0, 0.0, 0.0, 1.0, 0.0, 1.0, 1.0, 0.0, 1.0, 0.0, 0.0, 1.0, 0.0, 1.0, 1.0, 0.0, 1.0, 0.0, 0.0, 1.0, 0.0, 1.0, 1.0, 0.0, 1.0, 0.0, 0.0, 1.0, 0.0, 1.0, 1.0, 0.0, 1.0, 0.0, 0.0, 1.0, 0.0, 1.0, 1.0, 0.0, 1.0, 0.0, 0.0, 1.0, 0.0, 1.0, 1.0, 0.0, 1.0, 0.0, 0.0, 1.0, 0.0, 1.0, 1.0, 0.0, 1.0, 0.0, 0.0, 1.0, 0.0, 1.0, 1.0, 0.0, 1.0, 0.0, 0.0, 1.0, 0.0, 1.0, 1.0, 0.0, 1.0, 0.0, 0.0, 1.0, 0.0, 1.0, 1.0, 0.0, 1.0, 0.0, 0.0, 1.0, 0.0, 1.0, 1.0, 0.0, 1.0, 0.0, 0.0, 1.0, 0.0, 1.0, 1.0, 0.0, 1.0, 0.0, 0.0, 1.0, 0.0, 1.0, 1.0, 0.0, 1.0, 0.0, 0.0, 1.0, 0.0, 1.0, 1.0, 0.0, 1.0, 0.0, 0.0, 1.0, 0.0, 1.0, 1.0, 0.0, 1.0, 0.0, 0.0, 1.0, 0.0, 1.0, 1.0, 0.0, 1.0, 0.0, 0.0, 1.0, 0.0, 1.0, 1.0, 0.0, 1.0, 0.0, 0.0, 1.0, 0.0, 1.0, 1.0, 0.0, 1.0, 0.447, 0.7874, 0.447, 0.2126, 0.4528, 0.2184, 0.4606, 0.2205, 0.4685, 0.2184, 0.4606, 0.7795, 0.4528, 0.7816, 0.0, 0.0, 1.0, 0.0, 1.0, 1.0, 0.0, 1.0, 0.0, 0.0, 1.0, 0.0, 1.0, 1.0, 0.0, 1.0, 0.0, 0.0, 1.0, 0.0, 1.0, 1.0, 0.0, 1.0, 0.0, 0.0, 1.0, 0.0, 1.0, 1.0, 0.0, 1.0, 0.0, 0.0, 1.0, 0.0, 1.0, 1.0, 0.0, 1.0, 0.0, 0.0, 1.0, 0.0, 1.0, 1.0, 0.0, 1.0, 0.0, 0.0, 1.0, 0.0, 1.0, 1.0, 0.0, 1.0, 0.0, 0.0, 1.0, 0.0, 1.0, 1.0, 0.0, 1.0, 0.0, 0.0, 1.0, 0.0, 1.0, 1.0, 0.0, 1.0, 0.0, 0.0, 1.0, 0.0, 1.0, 1.0, 0.0, 1.0, 0.0, 0.0, 1.0, 0.0, 1.0, 1.0, 0.0, 1.0, 0.0, 0.0, 1.0, 0.0, 1.0, 1.0, 0.0, 1.0, 0.0, 0.0, 1.0, 0.0, 1.0, 1.0, 0.0, 1.0, 0.0, 0.0, 1.0, 0.0, 1.0, 1.0, 0.0, 1.0, 0.0, 0.0, 1.0, 0.0, 1.0, 1.0, 0.0, 1.0, 0.0, 0.0, 1.0, 0.0, 1.0, 1.0, 0.0, 1.0, 0.0, 0.0, 1.0, 0.0, 1.0, 1.0, 0.0, 1.0, 0.0, 0.0, 1.0, 0.0, 1.0, 1.0, 0.0, 1.0, 0.0, 0.0, 1.0, 0.0, 1.0, 1.0, 0.0, 1.0, 0.0, 0.0, 1.0, 0.0, 1.0, 1.0, 0.0, 1.0, 0.0, 0.0, 1.0, 0.0, 1.0, 1.0, 0.0, 1.0, 0.0, 0.0, 1.0, 0.0, 1.0, 1.0, 0.0, 1.0, 0.0, 0.0, 1.0, 0.0, 1.0, 1.0, 0.0, 1.0, 0.0, 0.0, 1.0, 0.0, 1.0, 1.0, 0.0, 1.0, 0.0, 0.0, 1.0, 0.0, 1.0, 1.0, 0.0, 1.0, 0.0, 0.0, 1.0, 0.0, 1.0, 1.0, 0.0, 1.0, 0.0, 0.0, 1.0, 0.0, 1.0, 1.0, 0.0, 1.0, 0.0, 0.0, 1.0, 0.0, 1.0, 1.0, 0.0, 1.0, 0.0, 0.0, 1.0, 0.0, 1.0, 1.0, 0.0, 1.0, 0.0, 0.0, 1.0, 0.0, 1.0, 1.0, 0.0, 1.0, 0.0, 0.0, 1.0, 0.0, 1.0, 1.0, 0.0, 1.0, 0.0, 0.0, 1.0, 0.0, 1.0, 1.0, 0.0, 1.0, 0.0, 0.0, 1.0, 0.0, 1.0, 1.0, 0.0, 1.0, 0.0, 0.0, 1.0, 0.0, 1.0, 1.0, 0.0, 1.0, 0.0, 0.0, 1.0, 0.0, 1.0, 1.0, 0.0, 1.0, 0.0, 0.0, 1.0, 0.0, 1.0, 1.0, 0.0, 1.0, 0.0, 0.0, 1.0, 0.0, 1.0, 1.0, 0.0, 1.0, 0.0, 0.0, 1.0, 0.0, 1.0, 1.0, 0.0, 1.0, 0.0, 0.0, 1.0, 0.0, 1.0, 1.0, 0.0, 1.0, 0.0, 0.0, 1.0, 0.0, 1.0, 1.0, 0.0, 1.0, 0.0, 0.0, 1.0, 0.0, 1.0, 1.0, 0.0, 1.0, 0.0, 0.0, 1.0, 0.0, 1.0, 1.0, 0.0, 1.0, 0.0, 0.0, 1.0, 0.0, 1.0, 1.0, 0.0, 1.0, 0.0, 0.0, 1.0, 0.0, 1.0, 1.0, 0.0, 1.0, 0.0, 0.0, 1.0, 0.0, 1.0, 1.0, 0.0, 1.0, 0.0, 0.0, 1.0, 0.0, 1.0, 1.0, 0.0, 1.0, 0.0, 0.0, 1.0, 0.0, 1.0, 1.0, 0.0, 1.0, 0.0, 0.0, 1.0, 0.0, 1.0, 1.0, 0.0, 1.0, 0.0, 0.0, 1.0, 0.0, 1.0, 1.0, 0.0, 1.0, 0.0, 0.0, 1.0, 0.0, 1.0, 1.0, 0.0, 1.0, 0.0, 0.0, 1.0, 0.0, 1.0, 1.0, 0.0, 1.0, 0.0, 0.0, 1.0, 0.0, 1.0, 1.0, 0.0, 1.0, 0.0, 0.0, 1.0, 0.0, 1.0, 1.0, 0.0, 1.0, 0.0, 0.0, 1.0, 0.0, 1.0, 1.0, 0.0, 1.0, 0.0, 0.0, 1.0, 0.0, 1.0, 1.0, 0.0, 1.0, 0.0, 0.0, 1.0, 0.0, 1.0, 1.0, 0.0, 1.0, 0.0, 0.0, 1.0, 0.0, 1.0, 1.0, 0.0, 1.0, 0.4764, 0.2047, 0.4764, 0.7953, 0.4743, 0.7874, 0.4685, 0.7816, 0.4743, 0.2126, 0.0, 0.0, 1.0, 0.0, 1.0, 1.0, 0.0, 1.0, 0.0, 0.0, 1.0, 0.0, 1.0, 1.0, 0.0, 1.0, 0.0, 0.0, 1.0, 0.0, 1.0, 1.0, 0.0, 1.0, 0.0, 0.0, 1.0, 0.0, 1.0, 1.0, 0.0, 1.0, 0.0, 0.0, 1.0, 0.0, 1.0, 1.0, 0.0, 1.0, 0.0, 0.0, 1.0, 0.0, 1.0, 1.0, 0.0, 1.0, 0.0, 0.0, 1.0, 0.0, 1.0, 1.0, 0.0, 1.0, 0.0, 0.0, 1.0, 0.0, 1.0, 1.0, 0.0, 1.0, 0.0, 0.0, 1.0, 0.0, 1.0, 1.0, 0.0, 1.0, 0.0, 0.0, 1.0, 0.0, 1.0, 1.0, 0.0, 1.0, 0.0, 0.0, 1.0, 0.0, 1.0, 1.0, 0.0, 1.0, 0.0, 0.0, 1.0, 0.0, 1.0, 1.0, 0.0, 1.0, 0.0, 0.0, 1.0, 0.0, 1.0, 1.0, 0.0, 1.0, 0.0, 0.0, 1.0, 0.0, 1.0, 1.0, 0.0, 1.0, 0.0, 0.0, 1.0, 0.0, 1.0, 1.0, 0.0, 1.0, 0.0, 0.0, 1.0, 0.0, 1.0, 1.0, 0.0, 1.0, 0.0, 0.0, 1.0, 0.0, 1.0, 1.0, 0.0, 1.0, 0.0, 0.0, 1.0, 0.0, 1.0, 1.0, 0.0, 1.0, 0.0, 0.0, 1.0, 0.0, 1.0, 1.0, 0.0, 1.0, 0.0, 0.0, 1.0, 0.0, 1.0, 1.0, 0.0, 1.0, 0.0, 0.0, 1.0, 0.0, 1.0, 1.0, 0.0, 1.0, 0.0, 0.0, 1.0, 0.0, 1.0, 1.0, 0.0, 1.0, 0.0, 0.0, 1.0, 0.0, 1.0, 1.0, 0.0, 1.0, 0.0, 0.0, 1.0, 0.0, 1.0, 1.0, 0.0, 1.0, 0.0, 0.0, 1.0, 0.0, 1.0, 1.0, 0.0, 1.0, 0.0, 0.0, 1.0, 0.0, 1.0, 1.0, 0.0, 1.0, 0.0, 0.0, 1.0, 0.0, 1.0, 1.0, 0.0, 1.0, 0.0, 0.0, 1.0, 0.0, 1.0, 1.0, 0.0, 1.0, 0.0, 0.0, 1.0, 0.0, 1.0, 1.0, 0.0, 1.0, 0.0, 0.0, 1.0, 0.0, 1.0, 1.0, 0.0, 1.0, 0.0, 0.0, 1.0, 0.0, 1.0, 1.0, 0.0, 1.0, 0.0, 0.0, 1.0, 0.0, 1.0, 1.0, 0.0, 1.0, 0.0, 0.0, 1.0, 0.0, 1.0, 1.0, 0.0, 1.0, 0.0, 0.0, 1.0, 0.0, 1.0, 1.0, 0.0, 1.0, 0.0, 0.0, 1.0, 0.0, 1.0, 1.0, 0.0, 1.0, 0.0, 0.0, 1.0, 0.0, 1.0, 1.0, 0.0, 1.0, 0.0, 0.0, 1.0, 0.0, 1.0, 1.0, 0.0, 1.0, 0.0, 0.0, 1.0, 0.0, 1.0, 1.0, 0.0, 1.0, 0.0, 0.0, 1.0, 0.0, 1.0, 1.0, 0.0, 1.0, 0.0, 0.0, 1.0, 0.0, 1.0, 1.0, 0.0, 1.0, 0.0, 0.0, 1.0, 0.0, 1.0, 1.0, 0.0, 1.0, 0.0, 0.0, 1.0, 0.0, 1.0, 1.0, 0.0, 1.0, 0.0, 0.0, 1.0, 0.0, 1.0, 1.0, 0.0, 1.0, 0.0, 0.0, 1.0, 0.0, 1.0, 1.0, 0.0, 1.0, 0.0, 0.0, 1.0, 0.0, 1.0, 1.0, 0.0, 1.0, 0.6339, 0.2047, 0.6317, 0.1969, 0.626, 0.1911, 0.6181, 0.189, 0.6102, 0.1911, 0.6045, 0.1969, 0.6024, 0.2047, 0.6045, 0.2126, 0.6102, 0.2184, 0.6181, 0.2205, 0.626, 0.2184, 0.6317, 0.2126, 0.626, 0.7816, 0.6181, 0.7795, 0.6102, 0.7816, 0.6045, 0.7874, 0.6024, 0.7953, 0.5551, 0.7953, 0.553, 0.7874, 0.5472, 0.7816, 0.5394, 0.7795, 0.5315, 0.7816, 0.5315, 0.2184, 0.5394, 0.2205, 0.5472, 0.2184, 0.553, 0.2126, 0.5551, 0.2047, 0.553, 0.1969, 0.785, 1.192e-07, 0.7126, 0.7953, 0.7105, 0.7874, 0.7047, 0.7816, 0.6969, 0.7795, 0.689, 0.7816, 0.6832, 0.7874, 0.689, 0.2184, 0.6969, 0.2205, 0.7047, 0.2184, 0.7105, 0.2126, 0.7126, 0.2047, 0.7105, 0.1969, 0.7047, 0.1911, 0.6969, 0.189, 0.689, 0.1911, 0.6832, 0.1969, 0.6811, 0.2047, 0.6811, 0.7953, 0.6832, 0.8031, 0.689, 0.8089, 0.6969, 0.811, 0.785, 1.0, 0.6339, 0.7953, 0.0, 0.0, 1.0, 0.0, 1.0, 1.0, 0.0, 1.0, 0.0, 0.0, 1.0, 0.0, 1.0, 1.0, 0.0, 1.0, 0.0, 0.0, 1.0, 0.0, 1.0, 1.0, 0.0, 1.0, 0.0, 0.0, 1.0, 0.0, 1.0, 1.0, 0.0, 1.0, 0.0, 0.0, 1.0, 0.0, 1.0, 1.0, 0.0, 1.0, 0.0, 0.0, 1.0, 0.0, 1.0, 1.0, 0.0, 1.0, 0.0, 0.0, 1.0, 0.0, 1.0, 1.0, 0.0, 1.0, 0.0, 0.0, 1.0, 0.0, 1.0, 1.0, 0.0, 1.0, 0.0, 0.0, 1.0, 0.0, 1.0, 1.0, 0.0, 1.0, 0.0, 0.0, 1.0, 0.0, 1.0, 1.0, 0.0, 1.0, 0.0, 0.0, 1.0, 0.0, 1.0, 1.0, 0.0, 1.0, 0.0, 0.0, 1.0, 0.0, 1.0, 1.0, 0.0, 1.0, 0.0, 0.0, 1.0, 0.0, 1.0, 1.0, 0.0, 1.0, 0.0, 0.0, 1.0, 0.0, 1.0, 1.0, 0.0, 1.0, 0.0, 0.0, 1.0, 0.0, 1.0, 1.0, 0.0, 1.0, 0.0, 0.0, 1.0, 0.0, 1.0, 1.0, 0.0, 1.0, 0.0, 0.0, 1.0, 0.0, 1.0, 1.0, 0.0, 1.0, 0.0, 0.0, 1.0, 0.0, 1.0, 1.0, 0.0, 1.0, 0.0, 0.0, 1.0, 0.0, 1.0, 1.0, 0.0, 1.0, 0.0, 0.0, 1.0, 0.0, 1.0, 1.0, 0.0, 1.0, 0.0, 0.0, 1.0, 0.0, 1.0, 1.0, 0.0, 1.0, 0.0, 0.0, 1.0, 0.0, 1.0, 1.0, 0.0, 1.0, 0.0, 0.0, 1.0, 0.0, 1.0, 1.0, 0.0, 1.0, 0.0, 0.0, 1.0, 0.0, 1.0, 1.0, 0.0, 1.0, 0.0, 0.0, 1.0, 0.0, 1.0, 1.0, 0.0, 1.0, 0.6832, 0.2126, 0.689, 0.2184, 0.6832, 0.7874, 0.6811, 0.7953, 0.6811, 0.2047, 0.0, 0.0, 1.0, 0.0, 1.0, 1.0, 0.0, 1.0, 0.0, 0.0, 1.0, 0.0, 1.0, 1.0, 0.0, 1.0, 0.0, 0.0, 1.0, 0.0, 1.0, 1.0, 0.0, 1.0, 0.0, 0.0, 1.0, 0.0, 1.0, 1.0, 0.0, 1.0, 0.3976, 0.7953, 0.3976, 0.2047, 0.3955, 0.1969, 0.3898, 0.1911, 0.3819, 0.189, 0.374, 0.1911, 0.3683, 0.1969, 0.3661, 0.2047, 0.3683, 0.2126, 0.374, 0.2184, 0.3819, 0.2205, 0.3898, 0.2184, 0.3955, 0.2126, 0.3898, 0.7816, 0.3819, 0.7795, 0.374, 0.7816, 0.3683, 0.7874, 0.3661, 0.7953, 0.3683, 0.8031, 0.374, 0.8089, 0.3819, 0.811, 0.215, 1.0, 0.2874, 0.7953, 0.2895, 0.8031, 0.2953, 0.8089, 0.3031, 0.811, 0.311, 0.8089, 0.3168, 0.8031, 0.3189, 0.7953, 0.3189, 0.2047, 0.3168, 0.1969, 0.311, 0.1911, 0.3031, 0.189, 0.215, 1.49e-07, 0.6045, 0.1969, 0.6024, 0.2047, 0.6045, 0.2126, 0.6102, 0.2184, 0.6181, 0.2205, 0.626, 0.2184, 0.6317, 0.2126, 0.6317, 0.7874, 0.626, 0.7816, 0.6181, 0.7795, 0.6102, 0.7816, 0.6045, 0.7874, 0.6024, 0.7953, 0.5551, 0.7953, 0.553, 0.7874, 0.5472, 0.7816, 0.5394, 0.7795, 0.5315, 0.7816, 0.5257, 0.7874, 0.5315, 0.2184, 0.5394, 0.2205, 0.5472, 0.2184, 0.553, 0.2126, 0.5551, 0.2047, 0.553, 0.1969, 0.5472, 0.1911, 0.5394, 0.189, 0.5315, 0.1911, 0.5257, 0.1969, 0.5236, 0.2047, 0.4764, 0.7953, 0.4743, 0.7874, 0.4685, 0.7816, 0.4606, 0.7795, 0.4685, 0.2184, 0.4743, 0.2126, 0.4764, 0.2047, 0.4743, 0.1969, 0.4685, 0.1911, 0.4606, 0.189, 0.4528, 0.1911, 0.447, 0.1969, 0.4449, 0.2047, 0.447, 0.2126, 0.447, 0.7874, 0.4449, 0.7953, 0.3955, 0.8031, 0.0, 0.0, 1.0, 0.0, 1.0, 1.0, 0.0, 1.0, 0.0, 0.0, 1.0, 0.0, 1.0, 1.0, 0.0, 1.0, 0.0, 0.0, 1.0, 0.0, 1.0, 1.0, 0.0, 1.0, 0.0, 0.0, 1.0, 0.0, 1.0, 1.0, 0.0, 1.0, 0.0, 0.0, 1.0, 0.0, 1.0, 1.0, 0.0, 1.0, 0.0, 0.0, 1.0, 0.0, 1.0, 1.0, 0.0, 1.0, 0.447, 0.8031, 0.4528, 0.8089, 0.4606, 0.811, 0.4685, 0.8089, 0.4743, 0.8031, 0.4764, 0.7953, 0.5236, 0.2047, 0.5257, 0.2126, 0.5315, 0.2184, 0.5257, 0.7874, 0.5236, 0.7953, 0.5257, 0.8031, 0.5315, 0.8089, 0.5394, 0.811, 0.5472, 0.8089, 0.553, 0.8031, 0.5551, 0.7953, 0.6024, 0.7953, 0.6045, 0.8031, 0.6102, 0.8089, 0.6181, 0.811, 0.626, 0.8089, 0.6317, 0.8031, 0.6339, 0.7953, 0.6317, 0.7874, 0.6317, 0.2126, 0.6339, 0.2047, 0.6317, 0.1969, 0.626, 0.1911, 0.6181, 0.189, 0.6102, 0.1911, 0.6045, 0.1969, 0.215, 1.49e-07, 0.785, 1.192e-07, 0.7856, 0.008484, 0.7872, 0.01682, 0.7899, 0.02487, 0.7892, 0.7874, 0.7835, 0.7816, 0.7756, 0.7795, 0.7677, 0.7816, 0.762, 0.7874, 0.7598, 0.7953, 0.762, 0.8031, 0.7677, 0.8089, 0.7756, 0.811, 0.7835, 0.8089, 0.7892, 0.8031, 0.7913, 0.7953, 0.7899, 0.9751, 0.7872, 0.9832, 0.7856, 0.9915, 0.785, 1.0, 0.215, 1.0, 0.3819, 0.811, 0.3898, 0.8089, 0.3955, 0.8031, 0.4449, 0.7953, 0.0, 0.0, 1.0, 0.0, 1.0, 1.0, 0.0, 1.0, 0.0, 0.0, 1.0, 0.0, 1.0, 1.0, 0.0, 1.0, 0.0, 0.0, 1.0, 0.0, 1.0, 1.0, 0.0, 1.0, 0.0, 0.0, 1.0, 0.0, 1.0, 1.0, 0.0, 1.0, 0.0, 0.0, 1.0, 0.0, 1.0, 1.0, 0.0, 1.0, 0.0, 0.0, 1.0, 0.0, 1.0, 1.0, 0.0, 1.0, 0.0, 0.0, 1.0, 0.0, 1.0, 1.0, 0.0, 1.0, 0.0, 0.0, 1.0, 0.0, 1.0, 1.0, 0.0, 1.0, 0.0, 0.0, 1.0, 0.0, 1.0, 1.0, 0.0, 1.0, 0.0, 0.0, 1.0, 0.0, 1.0, 1.0, 0.0, 1.0, 0.0, 0.0, 1.0, 0.0, 1.0, 1.0, 0.0, 1.0, 0.0, 0.0, 1.0, 0.0, 1.0, 1.0, 0.0, 1.0, 0.0, 0.0, 1.0, 0.0, 1.0, 1.0, 0.0, 1.0, 0.0, 0.0, 1.0, 0.0, 1.0, 1.0, 0.0, 1.0, 0.0, 0.0, 1.0, 0.0, 1.0, 1.0, 0.0, 1.0, 0.0, 0.0, 1.0, 0.0, 1.0, 1.0, 0.0, 1.0, 0.0, 0.0, 1.0, 0.0, 1.0, 1.0, 0.0, 1.0, 0.0, 0.0, 1.0, 0.0, 1.0, 1.0, 0.0, 1.0, 0.0, 0.0, 1.0, 0.0, 1.0, 1.0, 0.0, 1.0, 0.0, 0.0, 1.0, 0.0, 1.0, 1.0, 0.0, 1.0, 0.0, 0.0, 1.0, 0.0, 1.0, 1.0, 0.0, 1.0, 0.07, 0.3, 0.07, 0.4, 0.06732, 0.39, 0.06, 0.3827, 0.05, 0.38, 0.04, 0.3827, 0.03268, 0.39, 0.04, 0.3173, 0.05, 0.32, 0.06, 0.3173, 0.06732, 0.31, 0.0, 0.0, 1.0, 0.0, 1.0, 1.0, 0.0, 1.0, 0.0, 0.0, 1.0, 0.0, 1.0, 1.0, 0.0, 1.0, 0.0, 0.0, 1.0, 0.0, 1.0, 1.0, 0.0, 1.0, 0.0, 0.0, 1.0, 0.0, 1.0, 1.0, 0.0, 1.0, 0.0, 0.0, 1.0, 0.0, 1.0, 1.0, 0.0, 1.0, 0.0, 0.0, 1.0, 0.0, 1.0, 1.0, 0.0, 1.0, 0.0, 0.0, 1.0, 0.0, 1.0, 1.0, 0.0, 1.0, 0.0, 0.0, 1.0, 0.0, 1.0, 1.0, 0.0, 1.0, 0.0, 0.0, 1.0, 0.0, 1.0, 1.0, 0.0, 1.0, 0.0, 0.0, 1.0, 0.0, 1.0, 1.0, 0.0, 1.0, 0.0, 0.0, 1.0, 0.0, 1.0, 1.0, 0.0, 1.0, 1.0, 0.0, 1.0, 1.0, 0.915, 1.0, 0.93, 0.7, 0.9327, 0.71, 0.94, 0.7173, 0.95, 0.72, 0.96, 0.7173, 0.9673, 0.71, 0.97, 0.7, 0.9673, 0.69, 0.96, 0.6827, 0.95, 0.68, 0.95, 0.62, 0.96, 0.6173, 0.9673, 0.61, 0.97, 0.6, 0.9673, 0.59, 0.96, 0.5827, 0.95, 0.58, 0.94, 0.5827, 0.9327, 0.59, 0.93, 0.6, 0.93, 0.5, 0.9327, 0.51, 0.94, 0.5173, 0.95, 0.52, 0.96, 0.5173, 0.9673, 0.51, 0.97, 0.5, 0.97, 0.4, 0.9673, 0.39, 0.96, 0.3827, 0.95, 0.38, 0.94, 0.3827, 0.9327, 0.39, 0.93, 0.4, 0.9327, 0.31, 0.94, 0.3173, 0.95, 0.32, 0.96, 0.3173, 0.9673, 0.31, 0.97, 0.3, 0.9673, 0.29, 0.96, 0.2827, 0.95, 0.28, 0.94, 0.2827, 0.0, 0.0, 1.0, 0.0, 1.0, 1.0, 0.0, 1.0, 0.0, 0.0, 1.0, 0.0, 1.0, 1.0, 0.0, 1.0, 0.0, 0.0, 1.0, 0.0, 1.0, 1.0, 0.0, 1.0, 0.0, 0.0, 1.0, 0.0, 1.0, 1.0, 0.0, 1.0, 0.0, 0.0, 1.0, 0.0, 1.0, 1.0, 0.0, 1.0, 0.0, 0.0, 1.0, 0.0, 1.0, 1.0, 0.0, 1.0, 0.915, 1.0, 0.93, 0.3, 0.9327, 0.31, 0.94, 0.3173, 0.95, 0.32, 0.96, 0.3173, 0.9673, 0.31, 0.97, 0.3, 0.97, 0.4, 0.9673, 0.39, 0.96, 0.3827, 0.95, 0.38, 0.94, 0.3827, 0.9327, 0.39, 0.93, 0.4, 0.9327, 0.41, 0.94, 0.4173, 0.9327, 0.49, 0.93, 0.5, 0.9327, 0.51, 0.94, 0.5173, 0.95, 0.52, 0.96, 0.5173, 0.9673, 0.51, 0.97, 0.5, 0.97, 0.6, 0.9673, 0.59, 0.96, 0.5827, 0.95, 0.58, 0.94, 0.5827, 0.9327, 0.59, 0.93, 0.6, 0.9327, 0.61, 0.94, 0.6173, 0.95, 0.62, 0.94, 0.6827, 0.9327, 0.69, 0.93, 0.7, 0.0, 0.0, 1.0, 0.0, 1.0, 1.0, 0.0, 1.0, 0.0, 0.0, 1.0, 0.0, 1.0, 1.0, 0.0, 1.0, 0.0, 0.0, 1.0, 0.0, 1.0, 1.0, 0.0, 1.0, 0.0, 0.0, 1.0, 0.0, 1.0, 1.0, 0.0, 1.0, 0.0, 0.0, 1.0, 0.0, 1.0, 1.0, 0.0, 1.0, 0.0, 0.0, 1.0, 0.0, 1.0, 1.0, 0.0, 1.0, 0.93, 0.7, 0.93, 0.6, 0.9327, 0.61, 0.94, 0.6173, 0.95, 0.62, 0.95, 0.68, 0.94, 0.6827, 0.9327, 0.69, 0.0, 0.0, 1.0, 0.0, 1.0, 1.0, 0.0, 1.0, 0.0, 0.0, 1.0, 0.0, 1.0, 1.0, 0.0, 1.0, 0.0, 0.0, 1.0, 0.0, 1.0, 1.0, 0.0, 1.0, 0.0, 0.0, 1.0, 0.0, 1.0, 1.0, 0.0, 1.0, 0.0, 0.0, 1.0, 0.0, 1.0, 1.0, 0.0, 1.0, 0.9327, 0.41, 0.94, 0.4173, 0.95, 0.42, 0.96, 0.4173, 0.9673, 0.41, 0.97, 0.4, 0.97, 0.5, 0.9673, 0.49, 0.96, 0.4827, 0.95, 0.48, 0.94, 0.4827, 0.9327, 0.49, 0.93, 0.5, 0.93, 0.4, 0.06732, 0.21, 0.07, 0.2, 0.06732, 0.29, 0.06, 0.2827, 0.05, 0.28, 0.04, 0.2827, 0.03268, 0.29, 0.03, 0.3, 0.03268, 0.31, 0.04, 0.3173, 0.05, 0.32, 0.06, 0.3173, 0.06732, 0.31, 0.07, 0.3, 0.06732, 0.39, 0.06, 0.3827, 0.05, 0.38, 0.04, 0.3827, 0.03268, 0.39, 0.03, 0.4, 0.03, 0.7, 0.03268, 0.71, 0.04, 0.7173, 0.05, 0.72, 0.085, 1.0, 2.384e-07, 1.0, 0.0, 2.384e-07, 0.085, 1.192e-07, 0.06732, 0.19, 0.06, 0.1827, 0.05, 0.18, 0.04, 0.1827, 0.03268, 0.19, 0.03, 0.2, 0.03268, 0.21, 0.04, 0.2173, 0.05, 0.22, 0.06, 0.2173, 0.0, 0.0, 1.0, 0.0, 1.0, 1.0, 0.0, 1.0, 0.0, 0.0, 1.0, 0.0, 1.0, 1.0, 0.0, 1.0, 0.0, 0.0, 1.0, 0.0, 1.0, 1.0, 0.0, 1.0, 0.0, 0.0, 1.0, 0.0, 1.0, 1.0, 0.0, 1.0, 0.0, 0.0, 1.0, 0.0, 1.0, 1.0, 0.0, 1.0, 0.0, 0.0, 1.0, 0.0, 1.0, 1.0, 0.0, 1.0, 0.0, 0.0, 1.0, 0.0, 1.0, 1.0, 0.0, 1.0, 0.0, 0.0, 1.0, 0.0, 1.0, 1.0, 0.0, 1.0, 0.0, 0.0, 1.0, 0.0, 1.0, 1.0, 0.0, 1.0, 0.0, 0.0, 1.0, 0.0, 1.0, 1.0, 0.0, 1.0, 0.0, 0.0, 1.0, 0.0, 1.0, 1.0, 0.0, 1.0, 0.0, 0.0, 1.0, 0.0, 1.0, 1.0, 0.0, 1.0, 0.0, 0.0, 1.0, 0.0, 1.0, 1.0, 0.0, 1.0, 0.0, 0.0, 1.0, 0.0, 1.0, 1.0, 0.0, 1.0, 0.0, 0.0, 1.0, 0.0, 1.0, 1.0, 0.0, 1.0, 0.96, 0.4827, 0.95, 0.48, 0.94, 0.4827, 0.9327, 0.49, 0.94, 0.4173, 0.95, 0.42, 0.96, 0.4173, 0.9673, 0.41, 0.97, 0.4, 0.97, 0.5, 0.9673, 0.49, 0.0, 0.0, 1.0, 0.0, 1.0, 1.0, 0.0, 1.0, 0.0, 0.0, 1.0, 0.0, 1.0, 1.0, 0.0, 1.0, 0.0, 0.0, 1.0, 0.0, 1.0, 1.0, 0.0, 1.0, 0.0, 0.0, 1.0, 0.0, 1.0, 1.0, 0.0, 1.0, 0.0, 0.0, 1.0, 0.0, 1.0, 1.0, 0.0, 1.0, 0.0, 0.0, 1.0, 0.0, 1.0, 1.0, 0.0, 1.0, 0.0, 0.0, 1.0, 0.0, 1.0, 1.0, 0.0, 1.0, 0.0, 0.0, 1.0, 0.0, 1.0, 1.0, 0.0, 1.0, 0.0, 0.0, 1.0, 0.0, 1.0, 1.0, 0.0, 1.0, 0.0, 0.0, 1.0, 0.0, 1.0, 1.0, 0.0, 1.0, 0.0, 0.0, 1.0, 0.0, 1.0, 1.0, 0.0, 1.0, 0.2874, 0.2047, 0.2895, 0.2126, 0.2953, 0.2184, 0.3031, 0.2205, 0.311, 0.2184, 0.3168, 0.2126, 0.3189, 0.2047, 0.3189, 0.7953, 0.3168, 0.7874, 0.311, 0.7816, 0.3031, 0.7795, 0.2953, 0.7816, 0.2895, 0.7874, 0.2874, 0.7953, 0.215, 1.0, 0.2144, 0.9915, 0.2128, 0.9832, 0.2101, 0.9751, 0.2063, 0.9675, 0.2016, 0.9604, 0.196, 0.954, 0.1896, 0.9484, 0.1825, 0.9437, 0.1749, 0.9399, 0.1668, 0.9372, 0.1585, 0.9356, 0.15, 0.935, 0.1415, 0.9356, 0.1332, 0.9372, 0.1251, 0.9399, 0.1175, 0.9437, 0.1104, 0.9484, 0.104, 0.954, 0.09843, 0.9604, 0.09371, 0.9675, 0.08995, 0.9751, 0.08722, 0.9832, 0.08556, 0.9915, 0.085, 1.0, 2.086e-07, 1.0, 0.05, 0.72, 0.06, 0.7173, 0.06732, 0.71, 0.07, 0.7, 0.085, 1.49e-07, 0.08556, 0.008484, 0.08721, 0.01682, 0.08995, 0.02487, 0.09371, 0.0325, 0.09843, 0.03957, 0.104, 0.04596, 0.1104, 0.05157, 0.1175, 0.05629, 0.1251, 0.06005, 0.1332, 0.06279, 0.1415, 0.06444, 0.15, 0.065, 0.1585, 0.06444, 0.1668, 0.06279, 0.1749, 0.06005, 0.1825, 0.05629, 0.1896, 0.05157, 0.196, 0.04596, 0.2016, 0.03957, 0.2063, 0.0325, 0.2101, 0.02487, 0.2128, 0.01682, 0.2144, 0.008484, 0.215, 1.49e-07, 0.3031, 0.189, 0.2953, 0.1911, 0.2895, 0.1969, 0.0, 0.0, 1.0, 0.0, 1.0, 1.0, 0.0, 1.0, 0.9144, 0.9915, 0.9128, 0.9832, 0.9101, 0.9751, 0.9063, 0.9675, 0.9016, 0.9604, 0.896, 0.954, 0.8896, 0.9484, 0.8825, 0.9437, 0.8749, 0.9399, 0.8668, 0.9372, 0.8585, 0.9356, 0.85, 0.935, 0.8415, 0.9356, 0.8332, 0.9372, 0.8251, 0.9399, 0.8175, 0.9437, 0.8104, 0.9484, 0.804, 0.954, 0.7984, 0.9604, 0.7937, 0.9675, 0.7899, 0.9751, 0.7872, 0.9832, 0.7856, 0.9915, 0.785, 1.0, 0.6969, 0.811, 0.7047, 0.8089, 0.7105, 0.8031, 0.7126, 0.7953, 0.785, 1.192e-07, 0.7856, 0.008484, 0.7872, 0.01682, 0.7899, 0.02487, 0.7937, 0.0325, 0.7984, 0.03957, 0.804, 0.04596, 0.8104, 0.05157, 0.8175, 0.05629, 0.8251, 0.06005, 0.8332, 0.06279, 0.8415, 0.06444, 0.85, 0.065, 0.8585, 0.06444, 0.8668, 0.06279, 0.8749, 0.06005, 0.8825, 0.05629, 0.8896, 0.05157, 0.896, 0.04596, 0.9016, 0.03957, 0.9063, 0.0325, 0.9101, 0.02487, 0.9128, 0.01682, 0.9144, 0.008484, 0.915, 1.192e-07, 1.0, 0.0, 0.94, 0.2827, 0.9327, 0.29, 0.93, 0.3, 0.9327, 0.31, 0.93, 0.4, 0.93, 0.7, 0.915, 1.0, 0.0, 0.0, 1.0, 0.0, 1.0, 1.0, 0.0, 1.0, 0.0, 0.0, 1.0, 0.0, 1.0, 1.0, 0.0, 1.0, 0.0, 0.0, 1.0, 0.0, 1.0, 1.0, 0.0, 1.0, 0.0, 0.0, 1.0, 0.0, 1.0, 1.0, 0.0, 1.0, 0.04, 0.2827, 0.03268, 0.29, 0.03, 0.3, 0.03268, 0.31, 0.04, 0.3173, 0.03268, 0.39, 0.03, 0.4, 0.03268, 0.41, 0.04, 0.4173, 0.05, 0.42, 0.06, 0.4173, 0.06732, 0.41, 0.07, 0.4, 0.07, 0.5, 0.06732, 0.49, 0.06, 0.4827, 0.05, 0.48, 0.04, 0.4827, 0.03268, 0.49, 0.03, 0.5, 0.03268, 0.51, 0.04, 0.5173, 0.05, 0.52, 0.06, 0.5173, 0.05, 0.58, 0.04, 0.5827, 0.03268, 0.59, 0.03, 0.6, 0.03268, 0.61, 0.04, 0.6173, 0.05, 0.62, 0.06, 0.6173, 0.06732, 0.61, 0.06, 0.6827, 0.05, 0.68, 0.04, 0.6827, 0.03268, 0.69, 0.03, 0.7, 0.03268, 0.71, 0.04, 0.7173, 0.05, 0.72, 2.086e-07, 1.0, 0.0, 2.086e-07, 0.085, 1.49e-07, 0.07, 0.7, 0.07, 0.6, 0.07, 0.3, 0.06732, 0.29, 0.06, 0.2827, 0.05, 0.28, 0.0, 0.0, 1.0, 0.0, 1.0, 1.0, 0.0, 1.0, 0.0, 0.0, 1.0, 0.0, 1.0, 1.0, 0.0, 1.0, 0.0, 0.0, 1.0, 0.0, 1.0, 1.0, 0.0, 1.0, 0.0, 0.0, 1.0, 0.0, 1.0, 1.0, 0.0, 1.0, 0.0, 0.0, 1.0, 0.0, 1.0, 1.0, 0.0, 1.0, 0.0, 0.0, 1.0, 0.0, 1.0, 1.0, 0.0, 1.0, 0.0, 0.0, 1.0, 0.0, 1.0, 1.0, 0.0, 1.0, 0.0, 0.0, 1.0, 0.0, 1.0, 1.0, 0.0, 1.0, 0.0, 0.0, 1.0, 0.0, 1.0, 1.0, 0.0, 1.0, 0.03, 0.7, 0.03, 0.6, 0.03268, 0.61, 0.04, 0.6173, 0.05, 0.62, 0.04, 0.6827, 0.03268, 0.69, 0.06732, 0.51, 0.07, 0.5, 0.07, 0.6, 0.06732, 0.59, 0.06, 0.5827, 0.05, 0.58, 0.06, 0.5173, 0.0, 0.0, 1.0, 0.0, 1.0, 1.0, 0.0, 1.0, 0.0, 0.0, 1.0, 0.0, 1.0, 1.0, 0.0, 1.0, 0.0, 0.0, 1.0, 0.0, 1.0, 1.0, 0.0, 1.0, 0.0, 0.0, 1.0, 0.0, 1.0, 1.0, 0.0, 1.0, 0.0, 0.0, 1.0, 0.0, 1.0, 1.0, 0.0, 1.0, 0.0, 0.0, 1.0, 0.0, 1.0, 1.0, 0.0, 1.0, 0.0, 0.0, 1.0, 0.0, 1.0, 1.0, 0.0, 1.0, 0.06732, 0.69, 0.06, 0.6827, 0.06732, 0.61, 0.07, 0.6, 0.07, 0.7, 0.0, 0.0, 1.0, 0.0, 1.0, 1.0, 0.0, 1.0, 0.0, 0.0, 1.0, 0.0, 1.0, 1.0, 0.0, 1.0, 0.0, 0.0, 1.0, 0.0, 1.0, 1.0, 0.0, 1.0, 0.0, 0.0, 1.0, 0.0, 1.0, 1.0, 0.0, 1.0, 0.9016, 0.9604, 0.896, 0.954, 0.8896, 0.9484, 0.8825, 0.9437, 0.8749, 0.9399, 0.8668, 0.9372, 0.8585, 0.9356, 0.85, 0.935, 0.8415, 0.9356, 0.8332, 0.9372, 0.8251, 0.9399, 0.8175, 0.9437, 0.8104, 0.9484, 0.804, 0.954, 0.7984, 0.9604, 0.7937, 0.9675, 0.7899, 0.9751, 0.7913, 0.7953, 0.7892, 0.7874, 0.7899, 0.02487, 0.7937, 0.0325, 0.7984, 0.03957, 0.804, 0.04596, 0.8104, 0.05157, 0.8175, 0.05629, 0.8251, 0.06005, 0.8332, 0.06279, 0.8415, 0.06444, 0.85, 0.065, 0.8585, 0.06444, 0.8668, 0.06279, 0.8749, 0.06005, 0.8825, 0.05629, 0.8896, 0.05157, 0.896, 0.04596, 0.9016, 0.03957, 0.9063, 0.0325, 0.9101, 0.02487, 0.9128, 0.01682, 0.9144, 0.008484, 0.915, 1.192e-07, 0.93, 0.2, 0.9327, 0.21, 0.94, 0.2173, 0.95, 0.22, 0.96, 0.2173, 0.9673, 0.21, 0.97, 0.2, 0.97, 0.3, 0.9673, 0.29, 0.96, 0.2827, 0.95, 0.28, 0.94, 0.2827, 0.9327, 0.29, 0.93, 0.3, 0.915, 1.0, 0.9144, 0.9915, 0.9128, 0.9832, 0.9101, 0.9751, 0.9063, 0.9675, 0.0, 0.0, 1.0, 0.0, 1.0, 1.0, 0.0, 1.0, 0.0, 0.0, 1.0, 0.0, 1.0, 1.0, 0.0, 1.0, 0.0, 0.0, 1.0, 0.0, 1.0, 1.0, 0.0, 1.0, 0.0, 0.0, 1.0, 0.0, 1.0, 1.0, 0.0, 1.0, 0.0, 0.0, 1.0, 0.0, 1.0, 1.0, 0.0, 1.0, 0.0, 0.0, 1.0, 0.0, 1.0, 1.0, 0.0, 1.0, 0.0, 0.0, 1.0, 0.0, 1.0, 1.0, 0.0, 1.0, 0.0, 0.0, 1.0, 0.0, 1.0, 1.0, 0.0, 1.0, 0.07, 0.5, 0.06732, 0.49, 0.06, 0.4827, 0.05, 0.48, 0.04, 0.4827, 0.03268, 0.49, 0.03, 0.5, 0.03, 0.4, 0.03268, 0.41, 0.04, 0.4173, 0.05, 0.42, 0.06, 0.4173, 0.06732, 0.41, 0.07, 0.4, 0.06732, 0.39, 0.07, 0.3, 0.06732, 0.29, 0.07, 0.2, 0.06732, 0.19, 0.085, 1.192e-07, 0.0, 0.0, 1.0, 0.0, 1.0, 1.0, 0.0, 1.0, 0.0, 0.0, 1.0, 0.0, 1.0, 1.0, 0.0, 1.0, 0.0, 0.0, 1.0, 0.0, 1.0, 1.0, 0.0, 1.0, 0.0, 0.0, 1.0, 0.0, 1.0, 1.0, 0.0, 1.0, 0.0, 0.0, 1.0, 0.0, 1.0, 1.0, 0.0, 1.0, 0.4685, 0.2184, 0.4743, 0.2126, 0.4685, 0.7816, 0.4606, 0.7795, 0.4528, 0.7816, 0.447, 0.7874, 0.4449, 0.7953, 0.447, 0.8031, 0.4528, 0.8089, 0.4606, 0.811, 0.4685, 0.8089, 0.4743, 0.8031, 0.4764, 0.7953, 0.4764, 0.2047, 0.4743, 0.1969, 0.4685, 0.1911, 0.4606, 0.189, 0.785, 1.192e-07, 0.553, 0.1969, 0.5472, 0.1911, 0.5394, 0.189, 0.5315, 0.1911, 0.5257, 0.1969, 0.5236, 0.2047, 0.5257, 0.2126, 0.5315, 0.2184, 0.5315, 0.7816, 0.5257, 0.7874, 0.5236, 0.7953, 0.5257, 0.8031, 0.5315, 0.8089, 0.5394, 0.811, 0.5472, 0.8089, 0.553, 0.8031, 0.5551, 0.7953, 0.6024, 0.7953, 0.6045, 0.8031, 0.6102, 0.8089, 0.6181, 0.811, 0.626, 0.8089, 0.6317, 0.8031, 0.6339, 0.7953, 0.785, 1.0, 0.215, 1.0, 0.2144, 0.9915, 0.2128, 0.9832, 0.2101, 0.9751, 0.2087, 0.7953, 0.2108, 0.8031, 0.2165, 0.8089, 0.2244, 0.811, 0.2323, 0.8089, 0.238, 0.8031, 0.2402, 0.7953, 0.3661, 0.2047, 0.3683, 0.2126, 0.374, 0.2184, 0.3683, 0.7874, 0.3661, 0.7953, 0.3683, 0.8031, 0.374, 0.8089, 0.3819, 0.811, 0.3898, 0.8089, 0.3955, 0.8031, 0.3976, 0.7953, 0.3955, 0.7874, 0.3898, 0.7816, 0.3819, 0.7795, 0.3819, 0.2205, 0.3898, 0.2184, 0.3955, 0.2126, 0.3976, 0.2047, 0.447, 0.1969, 0.4449, 0.2047, 0.447, 0.2126, 0.4528, 0.2184, 0.4606, 0.2205, 0.0, 0.0, 1.0, 0.0, 1.0, 1.0, 0.0, 1.0, 0.3819, 0.2205, 0.3819, 0.7795, 0.374, 0.7816, 0.3683, 0.7874, 0.374, 0.2184, 0.0, 0.0, 1.0, 0.0, 1.0, 1.0, 0.0, 1.0, 0.0, 0.0, 1.0, 0.0, 1.0, 1.0, 0.0, 1.0, 0.0, 0.0, 1.0, 0.0, 1.0, 1.0, 0.0, 1.0, 0.0, 0.0, 1.0, 0.0, 1.0, 1.0, 0.0, 1.0, 0.0, 0.0, 1.0, 0.0, 1.0, 1.0, 0.0, 1.0, 0.0, 0.0, 1.0, 0.0, 1.0, 1.0, 0.0, 1.0, 0.0, 0.0, 1.0, 0.0, 1.0, 1.0, 0.0, 1.0, 0.0, 0.0, 1.0, 0.0, 1.0, 1.0, 0.0, 1.0, 0.0, 0.0, 1.0, 0.0, 1.0, 1.0, 0.0, 1.0, 0.0, 0.0, 1.0, 0.0, 1.0, 1.0, 0.0, 1.0, 0.95, 0.18, 0.94, 0.1827, 0.9327, 0.19, 0.93, 0.2, 0.915, 1.192e-07, 1.0, 0.0, 1.0, 1.0, 0.915, 1.0, 0.93, 0.7, 0.9327, 0.71, 0.94, 0.7173, 0.95, 0.72, 0.96, 0.7173, 0.9673, 0.71, 0.97, 0.7, 0.9673, 0.69, 0.96, 0.6827, 0.95, 0.68, 0.94, 0.6827, 0.95, 0.62, 0.96, 0.6173, 0.9673, 0.61, 0.97, 0.6, 0.97, 0.2, 0.9673, 0.19, 0.96, 0.1827, 0.0, 0.0, 1.0, 0.0, 1.0, 1.0, 0.0, 1.0, 0.0, 0.0, 1.0, 0.0, 1.0, 1.0, 0.0, 1.0, 0.0, 0.0, 1.0, 0.0, 1.0, 1.0, 0.0, 1.0, 0.0, 0.0, 1.0, 0.0, 1.0, 1.0, 0.0, 1.0, 0.0, 0.0, 1.0, 0.0, 1.0, 1.0, 0.0, 1.0, 0.0, 0.0, 1.0, 0.0, 1.0, 1.0, 0.0, 1.0, 0.0, 0.0, 1.0, 0.0, 1.0, 1.0, 0.0, 1.0, 0.0, 0.0, 1.0, 0.0, 1.0, 1.0, 0.0, 1.0, 0.0, 0.0, 1.0, 0.0, 1.0, 1.0, 0.0, 1.0, 0.0, 0.0, 1.0, 0.0, 1.0, 1.0, 0.0, 1.0, 0.0, 0.0, 1.0, 0.0, 1.0, 1.0, 0.0, 1.0, 0.0, 0.0, 1.0, 0.0, 1.0, 1.0, 0.0, 1.0, 0.0, 0.0, 1.0, 0.0, 1.0, 1.0, 0.0, 1.0, 0.0, 0.0, 1.0, 0.0, 1.0, 1.0, 0.0, 1.0, 0.0, 0.0, 1.0, 0.0, 1.0, 1.0, 0.0, 1.0, 0.0, 0.0, 1.0, 0.0, 1.0, 1.0, 0.0, 1.0, 0.0, 0.0, 1.0, 0.0, 1.0, 1.0, 0.0, 1.0, 0.0, 0.0, 1.0, 0.0, 1.0, 1.0, 0.0, 1.0, 0.0, 0.0, 1.0, 0.0, 1.0, 1.0, 0.0, 1.0, 0.0, 0.0, 1.0, 0.0, 1.0, 1.0, 0.0, 1.0, 0.1668, 0.9372, 0.1585, 0.9356, 0.15, 0.935, 0.1415, 0.9356, 0.1332, 0.9372, 0.1251, 0.9399, 0.1175, 0.9437, 0.1104, 0.9484, 0.104, 0.954, 0.09843, 0.9604, 0.09371, 0.9675, 0.08995, 0.9751, 0.08722, 0.9832, 0.08556, 0.9915, 0.085, 1.0, 0.05, 0.72, 0.06, 0.7173, 0.06732, 0.71, 0.07, 0.7, 0.06732, 0.69, 0.06, 0.6827, 0.05, 0.68, 0.04, 0.6827, 0.05, 0.62, 0.06, 0.6173, 0.06732, 0.61, 0.07, 0.6, 0.06732, 0.59, 0.06, 0.5827, 0.05, 0.58, 0.04, 0.5827, 0.03268, 0.59, 0.03, 0.6, 0.03, 0.5, 0.03268, 0.51, 0.04, 0.5173, 0.05, 0.52, 0.06, 0.5173, 0.06732, 0.51, 0.07, 0.5, 0.085, 1.192e-07, 0.08556, 0.008484, 0.08721, 0.01682, 0.08995, 0.02487, 0.09371, 0.0325, 0.09843, 0.03957, 0.104, 0.04596, 0.1104, 0.05157, 0.1175, 0.05629, 0.1251, 0.06005, 0.1332, 0.06279, 0.1415, 0.06444, 0.15, 0.065, 0.1585, 0.06444, 0.1668, 0.06279, 0.1749, 0.06005, 0.1825, 0.05629, 0.1896, 0.05157, 0.196, 0.04596, 0.2016, 0.03957, 0.2063, 0.0325, 0.2101, 0.02487, 0.2128, 0.01682, 0.2144, 0.008484, 0.215, 1.192e-07, 0.785, 1.192e-07, 0.4606, 0.189, 0.4528, 0.1911, 0.447, 0.1969, 0.3976, 0.2047, 0.3955, 0.1969, 0.3898, 0.1911, 0.3819, 0.189, 0.374, 0.1911, 0.3683, 0.1969, 0.3661, 0.2047, 0.2402, 0.7953, 0.238, 0.7874, 0.2323, 0.7816, 0.2244, 0.7795, 0.2165, 0.7816, 0.2108, 0.7874, 0.2087, 0.7953, 0.2101, 0.9751, 0.2063, 0.9675, 0.2016, 0.9604, 0.196, 0.954, 0.1896, 0.9484, 0.1825, 0.9437, 0.1749, 0.9399, 0.0, 0.0, 1.0, 0.0, 1.0, 1.0, 0.0, 1.0, 0.0, 0.0, 1.0, 0.0, 1.0, 1.0, 0.0, 1.0, 0.0, 0.0, 1.0, 0.0, 1.0, 1.0, 0.0, 1.0, 0.0, 0.0, 1.0, 0.0, 1.0, 1.0, 0.0, 1.0, 0.0, 0.0, 1.0, 0.0, 1.0, 1.0, 0.0, 1.0, 0.0, 0.0, 1.0, 0.0, 1.0, 1.0, 0.0, 1.0, 0.0, 0.0, 1.0, 0.0, 1.0, 1.0, 0.0, 1.0, 0.0, 0.0, 1.0, 0.0, 1.0, 1.0, 0.0, 1.0, 0.0, 0.0, 1.0, 0.0, 1.0, 1.0, 0.0, 1.0, 0.0, 0.0, 1.0, 0.0, 1.0, 1.0, 0.0, 1.0, 0.0, 0.0, 1.0, 0.0, 1.0, 1.0, 0.0, 1.0, 0.0, 0.0, 1.0, 0.0, 1.0, 1.0, 0.0, 1.0, 0.0, 0.0, 1.0, 0.0, 1.0, 1.0, 0.0, 1.0, 0.0, 0.0, 1.0, 0.0, 1.0, 1.0, 0.0, 1.0, 0.0, 0.0, 1.0, 0.0, 1.0, 1.0, 0.0, 1.0, 0.0, 0.0, 1.0, 0.0, 1.0, 1.0, 0.0, 1.0, 0.0, 0.0, 1.0, 0.0, 1.0, 1.0, 0.0, 1.0, 0.0, 0.0, 1.0, 0.0, 1.0, 1.0, 0.0, 1.0, 0.6317, 0.2126, 0.6339, 0.2047, 0.6339, 0.7953, 0.6317, 0.7874, 0.626, 0.7816, 0.0, 0.0, 1.0, 0.0, 1.0, 1.0, 0.0, 1.0, 0.0, 0.0, 1.0, 0.0, 1.0, 1.0, 0.0, 1.0, 0.0, 0.0, 1.0, 0.0, 1.0, 1.0, 0.0, 1.0, 0.0, 0.0, 1.0, 0.0, 1.0, 1.0, 0.0, 1.0, 0.0, 0.0, 1.0, 0.0, 1.0, 1.0, 0.0, 1.0, 0.0, 0.0, 1.0, 0.0, 1.0, 1.0, 0.0, 1.0, 0.0, 0.0, 1.0, 0.0, 1.0, 1.0, 0.0, 1.0, 0.0, 0.0, 1.0, 0.0, 1.0, 1.0, 0.0, 1.0, 0.0, 0.0, 1.0, 0.0, 1.0, 1.0, 0.0, 1.0, 0.0, 0.0, 1.0, 0.0, 1.0, 1.0, 0.0, 1.0, 0.0, 0.0, 1.0, 0.0, 1.0, 1.0, 0.0, 1.0, 0.0, 0.0, 1.0, 0.0, 1.0, 1.0, 0.0, 1.0, 0.0, 0.0, 1.0, 0.0, 1.0, 1.0, 0.0, 1.0, 0.0, 0.0, 1.0, 0.0, 1.0, 1.0, 0.0, 1.0, 0.0, 0.0, 1.0, 0.0, 1.0, 1.0, 0.0, 1.0, 0.0, 0.0, 1.0, 0.0, 1.0, 1.0, 0.0, 1.0, 0.0, 0.0, 1.0, 0.0, 1.0, 1.0, 0.0, 1.0, 0.0, 0.0, 1.0, 0.0, 1.0, 1.0, 0.0, 1.0, 0.0, 0.0, 1.0, 0.0, 1.0, 1.0, 0.0, 1.0, 0.0, 0.0, 1.0, 0.0, 1.0, 1.0, 0.0, 1.0, 0.0, 0.0, 1.0, 0.0, 1.0, 1.0, 0.0, 1.0, 0.0, 0.0, 1.0, 0.0, 1.0, 1.0, 0.0, 1.0, 0.0, 0.0, 1.0, 0.0, 1.0, 1.0, 0.0, 1.0, 0.0, 0.0, 1.0, 0.0, 1.0, 1.0, 0.0, 1.0, 0.0, 0.0, 1.0, 0.0, 1.0, 1.0, 0.0, 1.0, 0.0, 0.0, 1.0, 0.0, 1.0, 1.0, 0.0, 1.0, 0.0, 0.0, 1.0, 0.0, 1.0, 1.0, 0.0, 1.0, 0.0, 0.0, 1.0, 0.0, 1.0, 1.0, 0.0, 1.0, 0.0, 0.0, 1.0, 0.0, 1.0, 1.0, 0.0, 1.0, 0.0, 0.0, 1.0, 0.0, 1.0, 1.0, 0.0, 1.0, 0.0, 0.0, 1.0, 0.0, 1.0, 1.0, 0.0, 1.0, 0.0, 0.0, 1.0, 0.0, 1.0, 1.0, 0.0, 1.0, 0.0, 0.0, 1.0, 0.0, 1.0, 1.0, 0.0, 1.0, 0.0, 0.0, 1.0, 0.0, 1.0, 1.0, 0.0, 1.0, 0.0, 0.0, 1.0, 0.0, 1.0, 1.0, 0.0, 1.0, 0.0, 0.0, 1.0, 0.0, 1.0, 1.0, 0.0, 1.0, 0.3955, 0.2126, 0.3976, 0.2047, 0.3976, 0.7953, 0.3955, 0.7874, 0.3898, 0.7816, 0.0, 0.0, 1.0, 0.0, 1.0, 1.0, 0.0, 1.0, 0.5, 1.0, 0.9755, 0.6545, 0.7939, 0.09549, 0.2061, 0.09549, 0.02447, 0.6545, 0.0, 0.0, 1.0, 0.0, 1.0, 1.0, 0.0, 1.0, 0.0, 0.0, 1.0, 0.0, 1.0, 1.0, 0.0, 1.0, 0.0, 0.0, 1.0, 0.0, 1.0, 1.0, 0.0, 1.0, 0.0, 0.0, 1.0, 0.0, 1.0, 1.0, 0.0, 1.0, 0.0, 0.0, 1.0, 0.0, 1.0, 1.0, 0.0, 1.0, 0.0, 0.0, 1.0, 0.0, 1.0, 1.0, 0.0, 1.0, 0.0, 0.0, 1.0, 0.0, 1.0, 1.0, 0.0, 1.0, 0.0, 0.0, 1.0, 0.0, 1.0, 1.0, 0.0, 1.0, 0.0, 0.0, 1.0, 0.0, 1.0, 1.0, 0.0, 1.0, 0.0, 0.0, 1.0, 0.0, 1.0, 1.0, 0.0, 1.0, 0.0, 0.0, 1.0, 0.0, 1.0, 1.0, 0.0, 1.0])
me_rfid_breakout_v2.materials.append(mat_board)
me_rfid_breakout_v2.materials.append(mat_tsilk)
me_rfid_breakout_v2.materials.append(mat_bsilk)
me_rfid_breakout_v2.use_remesh_preserve_volume = False
me_rfid_breakout_v2.use_remesh_preserve_attributes = False
me_rfid_breakout_v2.use_mirror_vertex_groups = False
me_rfid_breakout_v2.update()

# ---- objects
ob_rfid_breakout_v2 = bpy.data.objects.new('RFID Breakout v2', me_rfid_breakout_v2)
ob_camera = bpy.data.objects.new('Camera', cam_camera)

# ---- transforms, parenting, visibility, modifiers, constraints
ob_rfid_breakout_v2.location = (0.0, 0.0, 0.0)
ob_rfid_breakout_v2.lineart.crease_threshold = 0.0
ob_camera.location = (7.481, -6.508, 5.344)
ob_camera.rotation_euler = (1.109, 0.01082, 0.8149)
ob_camera.lock_rotations_4d = False
ob_camera.empty_display_type = 'ARROWS'
ob_camera.color = (0.0, 0.0, 0.0, 0.0)
ob_camera.display_type = 'WIRE'
ob_camera.lineart.crease_threshold = 0.0

# ---- collection membership
col_collection_1.objects.link(ob_rfid_breakout_v2)
col_collection_1.objects.link(ob_camera)

# ---- scene / render settings (as saved in the file)
scene.camera = ob_camera
scene.frame_start = 1; scene.frame_end = 250; scene.frame_set(1)
scene.render.engine = 'BLENDER_EEVEE_NEXT'
scene.render.resolution_percentage = 50
scene.render.dither_intensity = 0.0
scene.cycles.use_denoising = False
scene.cycles.samples = 10
scene.cycles.sampling_pattern = 'TABULATED_SOBOL'
scene.cycles.light_sampling_threshold = 0.0
scene.cycles.use_adaptive_sampling = False
scene.cycles.use_light_tree = False
scene.cycles.blur_glossy = 0.0
scene.cycles.pixel_filter_type = 'GAUSSIAN'
scene.cycles.sample_clamp_indirect = 0.0
scene.view_settings.view_transform = 'Raw'
bpy.context.view_layer.update()

# ---- added for rendering (the .blend has no usable light): sun
light_auto_sun = bpy.data.lights.new('AutoSun', 'SUN')
light_auto_sun.energy = 3.0
light_auto_sun.angle = 0.0523599
ob_auto_sun = bpy.data.objects.new('AutoSun', light_auto_sun)
scene.collection.objects.link(ob_auto_sun)
ob_auto_sun.rotation_euler = (0.872665, 0.174533, 0.523599)
bpy.context.view_layer.update()
